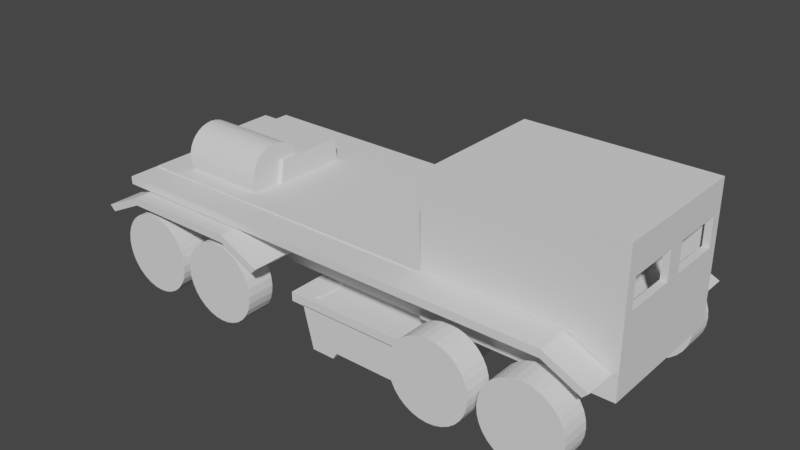 # Source: FlatbedModule.blend  (saved by Blender 3.3.6; exported with 4.5.12 LTS)
import bpy
from mathutils import Matrix  # noqa: F401  (used for matrix-valued properties, if any)

bpy.ops.wm.read_factory_settings(use_empty=True)
scene = bpy.context.scene
scene.name = 'Scene'

# ---- collections
col_truckblockout = bpy.data.collections.new('TruckBlockout'); scene.collection.children.link(col_truckblockout)
col_collection = bpy.data.collections.new('Collection'); scene.collection.children.link(col_collection)

# ---- world
world_world = bpy.data.worlds.new('World'); scene.world = world_world
world_world.use_nodes = True; world_world.node_tree.nodes.clear()
_N = world_world.node_tree.nodes; _L = world_world.node_tree.links
n0 = _N.new('ShaderNodeOutputWorld'); n0.name = 'World Output'; n0.location = (300, 300)
n1 = _N.new('ShaderNodeBackground'); n1.name = 'Background'; n1.location = (10, 300)
n1.inputs[0].default_value = (0.05088, 0.05088, 0.05088, 1.0)
_L.new(n1.outputs[0], n0.inputs[0])
n0.is_active_output = True
world_world.color = (0.05088, 0.05088, 0.05088)
world_world.use_sun_shadow = False
world_world.sun_shadow_jitter_overblur = 0.0

# ---- meshes
me_cube_001 = bpy.data.meshes.new('Cube.001')
me_cube_001.from_pydata([(-9.645, -2.152, -0.8753), (-9.645, -2.539, 0.8753), (-9.645, 2.152, -0.8753), (-9.645, 2.539, 0.8753), (6.686, -2.152, -0.8753), (6.686, -2.539, 0.8753), (6.686, 2.152, -0.8753), (6.686, 2.539, 0.8753)], [], [(0, 1, 3, 2), (2, 3, 7, 6), (6, 7, 5, 4), (4, 5, 1, 0), (2, 6, 4, 0), (7, 3, 1, 5)])
_uv = me_cube_001.uv_layers.new(name='UVMap')
_uv.uv.foreach_set('vector', [0.375, 0.0, 0.625, 0.0, 0.625, 0.25, 0.375, 0.25, 0.375, 0.25, 0.625, 0.25, 0.625, 0.5, 0.375, 0.5, 0.375, 0.5, 0.625, 0.5, 0.625, 0.75, 0.375, 0.75, 0.375, 0.75, 0.625, 0.75, 0.625, 1.0, 0.375, 1.0, 0.125, 0.5, 0.375, 0.5, 0.375, 0.75, 0.125, 0.75, 0.625, 0.5, 0.875, 0.5, 0.875, 0.75, 0.625, 0.75])
me_cube_001.update()
me_cube_002 = bpy.data.meshes.new('Cube.002')
me_cube_002.from_pydata([(-4.477, -2.444, -2.373), (-4.477, -2.444, 2.241), (-4.477, 2.444, -2.373), (-4.477, 2.444, 2.241), (1.893, -2.444, -2.373), (1.893, -2.444, 2.241), (1.893, 2.444, -2.373), (1.893, 2.444, 2.241)], [], [(0, 1, 3, 2), (2, 3, 7, 6), (6, 7, 5, 4), (4, 5, 1, 0), (2, 6, 4, 0), (7, 3, 1, 5)])
_uv = me_cube_002.uv_layers.new(name='UVMap')
_uv.uv.foreach_set('vector', [0.375, 0.0, 0.625, 0.0, 0.625, 0.25, 0.375, 0.25, 0.375, 0.25, 0.625, 0.25, 0.625, 0.5, 0.375, 0.5, 0.375, 0.5, 0.625, 0.5, 0.625, 0.75, 0.375, 0.75, 0.375, 0.75, 0.625, 0.75, 0.625, 1.0, 0.375, 1.0, 0.125, 0.5, 0.375, 0.5, 0.375, 0.75, 0.125, 0.75, 0.625, 0.5, 0.875, 0.5, 0.875, 0.75, 0.625, 0.75])
me_cube_002.update()
me_cube_003 = bpy.data.meshes.new('Cube.003')
me_cube_003.from_pydata([(-9.722, 2.478, -0.1096), (-9.722, 2.478, 0.1602), (-9.722, 3.591, -0.1096), (-9.722, 3.591, 0.1602), (6.369, 2.478, -0.1096), (6.369, 2.478, 0.1602), (6.369, 3.591, -0.1096), (6.369, 3.591, 0.1602), (7.632, 2.478, -0.723), (7.823, 2.478, -0.5322), (7.632, 3.591, -0.723), (7.823, 3.591, -0.5322)], [], [(0, 1, 3, 2), (2, 3, 7, 6), (5, 4, 8, 9), (4, 5, 1, 0), (2, 6, 4, 0), (7, 3, 1, 5), (10, 11, 9, 8), (4, 6, 10, 8), (7, 5, 9, 11), (6, 7, 11, 10)])
_uv = me_cube_003.uv_layers.new(name='UVMap')
_uv.uv.foreach_set('vector', [0.375, 0.0, 0.625, 0.0, 0.625, 0.25, 0.375, 0.25, 0.375, 0.25, 0.625, 0.25, 0.625, 0.5, 0.375, 0.5, 0.625, 0.75, 0.375, 0.75, 0.375, 0.75, 0.625, 0.75, 0.375, 0.75, 0.625, 0.75, 0.625, 1.0, 0.375, 1.0, 0.125, 0.5, 0.375, 0.5, 0.375, 0.75, 0.125, 0.75, 0.625, 0.5, 0.875, 0.5, 0.875, 0.75, 0.625, 0.75, 0.375, 0.5, 0.625, 0.5, 0.625, 0.75, 0.375, 0.75, 0.375, 0.75, 0.375, 0.5, 0.375, 0.5, 0.375, 0.75, 0.625, 0.5, 0.625, 0.75, 0.625, 0.75, 0.625, 0.5, 0.375, 0.5, 0.625, 0.5, 0.625, 0.5, 0.375, 0.5])
me_cube_003.update()
me_cube_004 = bpy.data.meshes.new('Cube.004')
me_cube_004.from_pydata([(0.0, 2.534, -0.1096), (0.0, 2.534, 0.1602), (0.0, 4.132, -0.1096), (0.0, 4.132, 0.1602), (2.025, 2.534, -0.1096), (2.025, 2.534, 0.1602), (2.025, 4.132, -0.1096), (2.025, 4.132, 0.1602), (3.288, 2.534, -0.723), (3.479, 2.534, -0.5322), (3.288, 4.132, -0.723), (3.479, 4.132, -0.5322)], [], [(2, 3, 7, 6), (5, 4, 8, 9), (4, 5, 1, 0), (2, 6, 4, 0), (7, 3, 1, 5), (10, 11, 9, 8), (4, 6, 10, 8), (7, 5, 9, 11), (6, 7, 11, 10)])
_uv = me_cube_004.uv_layers.new(name='UVMap')
_uv.uv.foreach_set('vector', [0.375, 0.25, 0.625, 0.25, 0.625, 0.5, 0.375, 0.5, 0.625, 0.75, 0.375, 0.75, 0.375, 0.75, 0.625, 0.75, 0.375, 0.75, 0.625, 0.75, 0.625, 1.0, 0.375, 1.0, 0.125, 0.5, 0.375, 0.5, 0.375, 0.75, 0.125, 0.75, 0.625, 0.5, 0.875, 0.5, 0.875, 0.75, 0.625, 0.75, 0.375, 0.5, 0.625, 0.5, 0.625, 0.75, 0.375, 0.75, 0.375, 0.75, 0.375, 0.5, 0.375, 0.5, 0.375, 0.75, 0.625, 0.5, 0.625, 0.75, 0.625, 0.75, 0.625, 0.5, 0.375, 0.5, 0.625, 0.5, 0.625, 0.5, 0.375, 0.5])
me_cube_004.update()
me_cube_005 = bpy.data.meshes.new('Cube.005')
me_cube_005.from_pydata([(-4.258, -2.276, -0.7943), (-4.258, -2.276, 2.098), (-4.258, 2.276, -0.7943), (-4.258, 2.276, 2.098), (1.674, -2.276, -0.7943), (1.674, -2.276, 2.098), (1.674, 2.276, -0.7943), (1.674, 2.276, 2.098)], [], [(0, 1, 3, 2), (2, 3, 7, 6), (6, 7, 5, 4), (4, 5, 1, 0), (2, 6, 4, 0), (7, 3, 1, 5)])
_uv = me_cube_005.uv_layers.new(name='UVMap')
_uv.uv.foreach_set('vector', [0.375, 0.0, 0.625, 0.0, 0.625, 0.25, 0.375, 0.25, 0.375, 0.25, 0.625, 0.25, 0.625, 0.5, 0.375, 0.5, 0.375, 0.5, 0.625, 0.5, 0.625, 0.75, 0.375, 0.75, 0.375, 0.75, 0.625, 0.75, 0.625, 1.0, 0.375, 1.0, 0.125, 0.5, 0.375, 0.5, 0.375, 0.75, 0.125, 0.75, 0.625, 0.5, 0.875, 0.5, 0.875, 0.75, 0.625, 0.75])
me_cube_005.update()
me_cube_006 = bpy.data.meshes.new('Cube.006')
me_cube_006.from_pydata([(-1.176, -2.103, -0.6998), (-1.176, -2.103, 0.2674), (-1.176, -0.2898, -0.6998), (-1.176, -0.2898, 0.2674), (1.187, -2.103, -0.6998), (1.187, -2.103, 0.2674), (1.187, -0.2898, -0.6998), (1.187, -0.2898, 0.2674)], [], [(0, 1, 3, 2), (2, 3, 7, 6), (6, 7, 5, 4), (4, 5, 1, 0), (2, 6, 4, 0), (7, 3, 1, 5)])
_uv = me_cube_006.uv_layers.new(name='UVMap')
_uv.uv.foreach_set('vector', [0.375, 0.0, 0.625, 0.0, 0.625, 0.25, 0.375, 0.25, 0.375, 0.25, 0.625, 0.25, 0.625, 0.5, 0.375, 0.5, 0.375, 0.5, 0.625, 0.5, 0.625, 0.75, 0.375, 0.75, 0.375, 0.75, 0.625, 0.75, 0.625, 1.0, 0.375, 1.0, 0.125, 0.5, 0.375, 0.5, 0.375, 0.75, 0.125, 0.75, 0.625, 0.5, 0.875, 0.5, 0.875, 0.75, 0.625, 0.75])
me_cube_006.update()
me_cube_009 = bpy.data.meshes.new('Cube.009')
me_cube_009.from_pydata([(-1.135, -0.7056, -1.333), (-1.135, -0.7056, 1.083), (-1.135, 0.7224, -1.333), (-1.135, 0.7224, 1.083), (1.228, -0.7056, -1.333), (1.228, -0.7056, 1.083), (1.228, 0.7224, -1.333), (1.228, 0.7224, 1.083)], [], [(0, 1, 3, 2), (2, 3, 7, 6), (6, 7, 5, 4), (4, 5, 1, 0), (2, 6, 4, 0), (7, 3, 1, 5)])
_uv = me_cube_009.uv_layers.new(name='UVMap')
_uv.uv.foreach_set('vector', [0.375, 0.0, 0.625, 0.0, 0.625, 0.25, 0.375, 0.25, 0.375, 0.25, 0.625, 0.25, 0.625, 0.5, 0.375, 0.5, 0.375, 0.5, 0.625, 0.5, 0.625, 0.75, 0.375, 0.75, 0.375, 0.75, 0.625, 0.75, 0.625, 1.0, 0.375, 1.0, 0.125, 0.5, 0.375, 0.5, 0.375, 0.75, 0.125, 0.75, 0.625, 0.5, 0.875, 0.5, 0.875, 0.75, 0.625, 0.75])
me_cube_009.update()
me_cube_010 = bpy.data.meshes.new('Cube.010')
me_cube_010.from_pydata([(-1.652, -1.332, -0.4328), (-1.652, -1.193, 0.4328), (-1.652, 1.332, -0.4328), (-1.652, 1.193, 0.4328), (1.652, -1.332, -0.4328), (1.652, -1.193, 0.4328), (1.652, 1.332, -0.4328), (1.652, 1.193, 0.4328)], [], [(0, 1, 3, 2), (2, 3, 7, 6), (6, 7, 5, 4), (4, 5, 1, 0), (2, 6, 4, 0), (7, 3, 1, 5)])
_uv = me_cube_010.uv_layers.new(name='UVMap')
_uv.uv.foreach_set('vector', [0.375, 0.0, 0.625, 0.0, 0.625, 0.25, 0.375, 0.25, 0.375, 0.25, 0.625, 0.25, 0.625, 0.5, 0.375, 0.5, 0.375, 0.5, 0.625, 0.5, 0.625, 0.75, 0.375, 0.75, 0.375, 0.75, 0.625, 0.75, 0.625, 1.0, 0.375, 1.0, 0.125, 0.5, 0.375, 0.5, 0.375, 0.75, 0.125, 0.75, 0.625, 0.5, 0.875, 0.5, 0.875, 0.75, 0.625, 0.75])
me_cube_010.update()
me_cylinder = bpy.data.meshes.new('Cylinder')
me_cylinder.from_pydata([(-5.409e-07, 1.378, -0.4905), (-5.409e-07, 1.378, 0.4905), (0.2689, 1.352, -0.4905), (0.2689, 1.352, 0.4905), (0.5274, 1.273, -0.4905), (0.5274, 1.273, 0.4905), (0.7656, 1.146, -0.4905), (0.7656, 1.146, 0.4905), (0.9745, 0.9745, -0.4905), (0.9745, 0.9745, 0.4905), (1.146, 0.7656, -0.4905), (1.146, 0.7656, 0.4905), (1.273, 0.5274, -0.4905), (1.273, 0.5274, 0.4905), (1.352, 0.2689, -0.4905), (1.352, 0.2689, 0.4905), (1.378, 6.761e-08, -0.4905), (1.378, 6.761e-08, 0.4905), (1.352, -0.2689, -0.4905), (1.352, -0.2689, 0.4905), (1.273, -0.5274, -0.4905), (1.273, -0.5274, 0.4905), (1.146, -0.7656, -0.4905), (1.146, -0.7656, 0.4905), (0.9745, -0.9745, -0.4905), (0.9745, -0.9745, 0.4905), (0.7656, -1.146, -0.4905), (0.7656, -1.146, 0.4905), (0.5274, -1.273, -0.4905), (0.5274, -1.273, 0.4905), (0.2689, -1.352, -0.4905), (0.2689, -1.352, 0.4905), (-5.409e-07, -1.378, -0.4905), (-5.409e-07, -1.378, 0.4905), (-0.2689, -1.352, -0.4905), (-0.2689, -1.352, 0.4905), (-0.5274, -1.273, -0.4905), (-0.5274, -1.273, 0.4905), (-0.7656, -1.146, -0.4905), (-0.7656, -1.146, 0.4905), (-0.9745, -0.9745, -0.4905), (-0.9745, -0.9745, 0.4905), (-1.146, -0.7656, -0.4905), (-1.146, -0.7656, 0.4905), (-1.273, -0.5274, -0.4905), (-1.273, -0.5274, 0.4905), (-1.352, -0.2689, -0.4905), (-1.352, -0.2689, 0.4905), (-1.378, 6.761e-08, -0.4905), (-1.378, 6.761e-08, 0.4905), (-1.352, 0.2689, -0.4905), (-1.352, 0.2689, 0.4905), (-1.273, 0.5274, -0.4905), (-1.273, 0.5274, 0.4905), (-1.146, 0.7656, -0.4905), (-1.146, 0.7656, 0.4905), (-0.9745, 0.9745, -0.4905), (-0.9745, 0.9745, 0.4905), (-0.7656, 1.146, -0.4905), (-0.7656, 1.146, 0.4905), (-0.5274, 1.273, -0.4905), (-0.5274, 1.273, 0.4905), (-0.2689, 1.352, -0.4905), (-0.2689, 1.352, 0.4905)], [], [(0, 1, 3, 2), (2, 3, 5, 4), (4, 5, 7, 6), (6, 7, 9, 8), (8, 9, 11, 10), (10, 11, 13, 12), (12, 13, 15, 14), (14, 15, 17, 16), (16, 17, 19, 18), (18, 19, 21, 20), (20, 21, 23, 22), (22, 23, 25, 24), (24, 25, 27, 26), (26, 27, 29, 28), (28, 29, 31, 30), (30, 31, 33, 32), (32, 33, 35, 34), (34, 35, 37, 36), (36, 37, 39, 38), (38, 39, 41, 40), (40, 41, 43, 42), (42, 43, 45, 44), (44, 45, 47, 46), (46, 47, 49, 48), (48, 49, 51, 50), (50, 51, 53, 52), (52, 53, 55, 54), (54, 55, 57, 56), (56, 57, 59, 58), (58, 59, 61, 60), (3, 1, 63, 61, 59, 57, 55, 53, 51, 49, 47, 45, 43, 41, 39, 37, 35, 33, 31, 29, 27, 25, 23, 21, 19, 17, 15, 13, 11, 9, 7, 5), (60, 61, 63, 62), (62, 63, 1, 0), (0, 2, 4, 6, 8, 10, 12, 14, 16, 18, 20, 22, 24, 26, 28, 30, 32, 34, 36, 38, 40, 42, 44, 46, 48, 50, 52, 54, 56, 58, 60, 62)])
_uv = me_cylinder.uv_layers.new(name='UVMap')
_uv.uv.foreach_set('vector', [1.0, 0.5, 1.0, 1.0, 0.9688, 1.0, 0.9688, 0.5, 0.9688, 0.5, 0.9688, 1.0, 0.9375, 1.0, 0.9375, 0.5, 0.9375, 0.5, 0.9375, 1.0, 0.9062, 1.0, 0.9062, 0.5, 0.9062, 0.5, 0.9062, 1.0, 0.875, 1.0, 0.875, 0.5, 0.875, 0.5, 0.875, 1.0, 0.8438, 1.0, 0.8438, 0.5, 0.8438, 0.5, 0.8438, 1.0, 0.8125, 1.0, 0.8125, 0.5, 0.8125, 0.5, 0.8125, 1.0, 0.7812, 1.0, 0.7812, 0.5, 0.7812, 0.5, 0.7812, 1.0, 0.75, 1.0, 0.75, 0.5, 0.75, 0.5, 0.75, 1.0, 0.7188, 1.0, 0.7188, 0.5, 0.7188, 0.5, 0.7188, 1.0, 0.6875, 1.0, 0.6875, 0.5, 0.6875, 0.5, 0.6875, 1.0, 0.6562, 1.0, 0.6562, 0.5, 0.6562, 0.5, 0.6562, 1.0, 0.625, 1.0, 0.625, 0.5, 0.625, 0.5, 0.625, 1.0, 0.5938, 1.0, 0.5938, 0.5, 0.5938, 0.5, 0.5938, 1.0, 0.5625, 1.0, 0.5625, 0.5, 0.5625, 0.5, 0.5625, 1.0, 0.5312, 1.0, 0.5312, 0.5, 0.5312, 0.5, 0.5312, 1.0, 0.5, 1.0, 0.5, 0.5, 0.5, 0.5, 0.5, 1.0, 0.4688, 1.0, 0.4688, 0.5, 0.4688, 0.5, 0.4688, 1.0, 0.4375, 1.0, 0.4375, 0.5, 0.4375, 0.5, 0.4375, 1.0, 0.4062, 1.0, 0.4062, 0.5, 0.4062, 0.5, 0.4062, 1.0, 0.375, 1.0, 0.375, 0.5, 0.375, 0.5, 0.375, 1.0, 0.3438, 1.0, 0.3438, 0.5, 0.3438, 0.5, 0.3438, 1.0, 0.3125, 1.0, 0.3125, 0.5, 0.3125, 0.5, 0.3125, 1.0, 0.2812, 1.0, 0.2812, 0.5, 0.2812, 0.5, 0.2812, 1.0, 0.25, 1.0, 0.25, 0.5, 0.25, 0.5, 0.25, 1.0, 0.2188, 1.0, 0.2188, 0.5, 0.2188, 0.5, 0.2188, 1.0, 0.1875, 1.0, 0.1875, 0.5, 0.1875, 0.5, 0.1875, 1.0, 0.1562, 1.0, 0.1562, 0.5, 0.1562, 0.5, 0.1562, 1.0, 0.125, 1.0, 0.125, 0.5, 0.125, 0.5, 0.125, 1.0, 0.09375, 1.0, 0.09375, 0.5, 0.09375, 0.5, 0.09375, 1.0, 0.0625, 1.0, 0.0625, 0.5, 0.2968, 0.4854, 0.25, 0.49, 0.2032, 0.4854, 0.1582, 0.4717, 0.1167, 0.4496, 0.08029, 0.4197, 0.05045, 0.3833, 0.02827, 0.3418, 0.01461, 0.2968, 0.01, 0.25, 0.01461, 0.2032, 0.02827, 0.1582, 0.05045, 0.1167, 0.08029, 0.08029, 0.1167, 0.05045, 0.1582, 0.02827, 0.2032, 0.01461, 0.25, 0.01, 0.2968, 0.01461, 0.3418, 0.02827, 0.3833, 0.05045, 0.4197, 0.08029, 0.4496, 0.1167, 0.4717, 0.1582, 0.4854, 0.2032, 0.49, 0.25, 0.4854, 0.2968, 0.4717, 0.3418, 0.4496, 0.3833, 0.4197, 0.4197, 0.3833, 0.4496, 0.3418, 0.4717, 0.0625, 0.5, 0.0625, 1.0, 0.03125, 1.0, 0.03125, 0.5, 0.03125, 0.5, 0.03125, 1.0, 0.0, 1.0, 0.0, 0.5, 0.75, 0.49, 0.7968, 0.4854, 0.8418, 0.4717, 0.8833, 0.4496, 0.9197, 0.4197, 0.9496, 0.3833, 0.9717, 0.3418, 0.9854, 0.2968, 0.99, 0.25, 0.9854, 0.2032, 0.9717, 0.1582, 0.9496, 0.1167, 0.9197, 0.08029, 0.8833, 0.05045, 0.8418, 0.02827, 0.7968, 0.01461, 0.75, 0.01, 0.7032, 0.01461, 0.6582, 0.02827, 0.6167, 0.05045, 0.5803, 0.08029, 0.5504, 0.1167, 0.5283, 0.1582, 0.5146, 0.2032, 0.51, 0.25, 0.5146, 0.2968, 0.5283, 0.3418, 0.5504, 0.3833, 0.5803, 0.4197, 0.6167, 0.4496, 0.6582, 0.4717, 0.7032, 0.4854])
me_cylinder.update()
me_cylinder_001 = bpy.data.meshes.new('Cylinder.001')
me_cylinder_001.from_pydata([(-5.409e-07, 1.378, -0.4905), (-5.409e-07, 1.378, 0.4905), (0.2689, 1.352, -0.4905), (0.2689, 1.352, 0.4905), (0.5274, 1.273, -0.4905), (0.5274, 1.273, 0.4905), (0.7656, 1.146, -0.4905), (0.7656, 1.146, 0.4905), (0.9745, 0.9745, -0.4905), (0.9745, 0.9745, 0.4905), (1.146, 0.7656, -0.4905), (1.146, 0.7656, 0.4905), (1.273, 0.5274, -0.4905), (1.273, 0.5274, 0.4905), (1.352, 0.2689, -0.4905), (1.352, 0.2689, 0.4905), (1.378, 6.761e-08, -0.4905), (1.378, 6.761e-08, 0.4905), (1.352, -0.2689, -0.4905), (1.352, -0.2689, 0.4905), (1.273, -0.5274, -0.4905), (1.273, -0.5274, 0.4905), (1.146, -0.7656, -0.4905), (1.146, -0.7656, 0.4905), (0.9745, -0.9745, -0.4905), (0.9745, -0.9745, 0.4905), (0.7656, -1.146, -0.4905), (0.7656, -1.146, 0.4905), (0.5274, -1.273, -0.4905), (0.5274, -1.273, 0.4905), (0.2689, -1.352, -0.4905), (0.2689, -1.352, 0.4905), (-5.409e-07, -1.378, -0.4905), (-5.409e-07, -1.378, 0.4905), (-0.2689, -1.352, -0.4905), (-0.2689, -1.352, 0.4905), (-0.5274, -1.273, -0.4905), (-0.5274, -1.273, 0.4905), (-0.7656, -1.146, -0.4905), (-0.7656, -1.146, 0.4905), (-0.9745, -0.9745, -0.4905), (-0.9745, -0.9745, 0.4905), (-1.146, -0.7656, -0.4905), (-1.146, -0.7656, 0.4905), (-1.273, -0.5274, -0.4905), (-1.273, -0.5274, 0.4905), (-1.352, -0.2689, -0.4905), (-1.352, -0.2689, 0.4905), (-1.378, 6.761e-08, -0.4905), (-1.378, 6.761e-08, 0.4905), (-1.352, 0.2689, -0.4905), (-1.352, 0.2689, 0.4905), (-1.273, 0.5274, -0.4905), (-1.273, 0.5274, 0.4905), (-1.146, 0.7656, -0.4905), (-1.146, 0.7656, 0.4905), (-0.9745, 0.9745, -0.4905), (-0.9745, 0.9745, 0.4905), (-0.7656, 1.146, -0.4905), (-0.7656, 1.146, 0.4905), (-0.5274, 1.273, -0.4905), (-0.5274, 1.273, 0.4905), (-0.2689, 1.352, -0.4905), (-0.2689, 1.352, 0.4905)], [], [(0, 1, 3, 2), (2, 3, 5, 4), (4, 5, 7, 6), (6, 7, 9, 8), (8, 9, 11, 10), (10, 11, 13, 12), (12, 13, 15, 14), (14, 15, 17, 16), (16, 17, 19, 18), (18, 19, 21, 20), (20, 21, 23, 22), (22, 23, 25, 24), (24, 25, 27, 26), (26, 27, 29, 28), (28, 29, 31, 30), (30, 31, 33, 32), (32, 33, 35, 34), (34, 35, 37, 36), (36, 37, 39, 38), (38, 39, 41, 40), (40, 41, 43, 42), (42, 43, 45, 44), (44, 45, 47, 46), (46, 47, 49, 48), (48, 49, 51, 50), (50, 51, 53, 52), (52, 53, 55, 54), (54, 55, 57, 56), (56, 57, 59, 58), (58, 59, 61, 60), (3, 1, 63, 61, 59, 57, 55, 53, 51, 49, 47, 45, 43, 41, 39, 37, 35, 33, 31, 29, 27, 25, 23, 21, 19, 17, 15, 13, 11, 9, 7, 5), (60, 61, 63, 62), (62, 63, 1, 0), (0, 2, 4, 6, 8, 10, 12, 14, 16, 18, 20, 22, 24, 26, 28, 30, 32, 34, 36, 38, 40, 42, 44, 46, 48, 50, 52, 54, 56, 58, 60, 62)])
_uv = me_cylinder_001.uv_layers.new(name='UVMap')
_uv.uv.foreach_set('vector', [1.0, 0.5, 1.0, 1.0, 0.9688, 1.0, 0.9688, 0.5, 0.9688, 0.5, 0.9688, 1.0, 0.9375, 1.0, 0.9375, 0.5, 0.9375, 0.5, 0.9375, 1.0, 0.9062, 1.0, 0.9062, 0.5, 0.9062, 0.5, 0.9062, 1.0, 0.875, 1.0, 0.875, 0.5, 0.875, 0.5, 0.875, 1.0, 0.8438, 1.0, 0.8438, 0.5, 0.8438, 0.5, 0.8438, 1.0, 0.8125, 1.0, 0.8125, 0.5, 0.8125, 0.5, 0.8125, 1.0, 0.7812, 1.0, 0.7812, 0.5, 0.7812, 0.5, 0.7812, 1.0, 0.75, 1.0, 0.75, 0.5, 0.75, 0.5, 0.75, 1.0, 0.7188, 1.0, 0.7188, 0.5, 0.7188, 0.5, 0.7188, 1.0, 0.6875, 1.0, 0.6875, 0.5, 0.6875, 0.5, 0.6875, 1.0, 0.6562, 1.0, 0.6562, 0.5, 0.6562, 0.5, 0.6562, 1.0, 0.625, 1.0, 0.625, 0.5, 0.625, 0.5, 0.625, 1.0, 0.5938, 1.0, 0.5938, 0.5, 0.5938, 0.5, 0.5938, 1.0, 0.5625, 1.0, 0.5625, 0.5, 0.5625, 0.5, 0.5625, 1.0, 0.5312, 1.0, 0.5312, 0.5, 0.5312, 0.5, 0.5312, 1.0, 0.5, 1.0, 0.5, 0.5, 0.5, 0.5, 0.5, 1.0, 0.4688, 1.0, 0.4688, 0.5, 0.4688, 0.5, 0.4688, 1.0, 0.4375, 1.0, 0.4375, 0.5, 0.4375, 0.5, 0.4375, 1.0, 0.4062, 1.0, 0.4062, 0.5, 0.4062, 0.5, 0.4062, 1.0, 0.375, 1.0, 0.375, 0.5, 0.375, 0.5, 0.375, 1.0, 0.3438, 1.0, 0.3438, 0.5, 0.3438, 0.5, 0.3438, 1.0, 0.3125, 1.0, 0.3125, 0.5, 0.3125, 0.5, 0.3125, 1.0, 0.2812, 1.0, 0.2812, 0.5, 0.2812, 0.5, 0.2812, 1.0, 0.25, 1.0, 0.25, 0.5, 0.25, 0.5, 0.25, 1.0, 0.2188, 1.0, 0.2188, 0.5, 0.2188, 0.5, 0.2188, 1.0, 0.1875, 1.0, 0.1875, 0.5, 0.1875, 0.5, 0.1875, 1.0, 0.1562, 1.0, 0.1562, 0.5, 0.1562, 0.5, 0.1562, 1.0, 0.125, 1.0, 0.125, 0.5, 0.125, 0.5, 0.125, 1.0, 0.09375, 1.0, 0.09375, 0.5, 0.09375, 0.5, 0.09375, 1.0, 0.0625, 1.0, 0.0625, 0.5, 0.2968, 0.4854, 0.25, 0.49, 0.2032, 0.4854, 0.1582, 0.4717, 0.1167, 0.4496, 0.08029, 0.4197, 0.05045, 0.3833, 0.02827, 0.3418, 0.01461, 0.2968, 0.01, 0.25, 0.01461, 0.2032, 0.02827, 0.1582, 0.05045, 0.1167, 0.08029, 0.08029, 0.1167, 0.05045, 0.1582, 0.02827, 0.2032, 0.01461, 0.25, 0.01, 0.2968, 0.01461, 0.3418, 0.02827, 0.3833, 0.05045, 0.4197, 0.08029, 0.4496, 0.1167, 0.4717, 0.1582, 0.4854, 0.2032, 0.49, 0.25, 0.4854, 0.2968, 0.4717, 0.3418, 0.4496, 0.3833, 0.4197, 0.4197, 0.3833, 0.4496, 0.3418, 0.4717, 0.0625, 0.5, 0.0625, 1.0, 0.03125, 1.0, 0.03125, 0.5, 0.03125, 0.5, 0.03125, 1.0, 0.0, 1.0, 0.0, 0.5, 0.75, 0.49, 0.7968, 0.4854, 0.8418, 0.4717, 0.8833, 0.4496, 0.9197, 0.4197, 0.9496, 0.3833, 0.9717, 0.3418, 0.9854, 0.2968, 0.99, 0.25, 0.9854, 0.2032, 0.9717, 0.1582, 0.9496, 0.1167, 0.9197, 0.08029, 0.8833, 0.05045, 0.8418, 0.02827, 0.7968, 0.01461, 0.75, 0.01, 0.7032, 0.01461, 0.6582, 0.02827, 0.6167, 0.05045, 0.5803, 0.08029, 0.5504, 0.1167, 0.5283, 0.1582, 0.5146, 0.2032, 0.51, 0.25, 0.5146, 0.2968, 0.5283, 0.3418, 0.5504, 0.3833, 0.5803, 0.4197, 0.6167, 0.4496, 0.6582, 0.4717, 0.7032, 0.4854])
me_cylinder_001.update()
me_cylinder_002 = bpy.data.meshes.new('Cylinder.002')
me_cylinder_002.from_pydata([(-5.409e-07, 1.378, -0.4905), (-5.409e-07, 1.378, 0.4905), (0.2689, 1.352, -0.4905), (0.2689, 1.352, 0.4905), (0.5274, 1.273, -0.4905), (0.5274, 1.273, 0.4905), (0.7656, 1.146, -0.4905), (0.7656, 1.146, 0.4905), (0.9745, 0.9745, -0.4905), (0.9745, 0.9745, 0.4905), (1.146, 0.7656, -0.4905), (1.146, 0.7656, 0.4905), (1.273, 0.5274, -0.4905), (1.273, 0.5274, 0.4905), (1.352, 0.2689, -0.4905), (1.352, 0.2689, 0.4905), (1.378, 6.761e-08, -0.4905), (1.378, 6.761e-08, 0.4905), (1.352, -0.2689, -0.4905), (1.352, -0.2689, 0.4905), (1.273, -0.5274, -0.4905), (1.273, -0.5274, 0.4905), (1.146, -0.7656, -0.4905), (1.146, -0.7656, 0.4905), (0.9745, -0.9745, -0.4905), (0.9745, -0.9745, 0.4905), (0.7656, -1.146, -0.4905), (0.7656, -1.146, 0.4905), (0.5274, -1.273, -0.4905), (0.5274, -1.273, 0.4905), (0.2689, -1.352, -0.4905), (0.2689, -1.352, 0.4905), (-5.409e-07, -1.378, -0.4905), (-5.409e-07, -1.378, 0.4905), (-0.2689, -1.352, -0.4905), (-0.2689, -1.352, 0.4905), (-0.5274, -1.273, -0.4905), (-0.5274, -1.273, 0.4905), (-0.7656, -1.146, -0.4905), (-0.7656, -1.146, 0.4905), (-0.9745, -0.9745, -0.4905), (-0.9745, -0.9745, 0.4905), (-1.146, -0.7656, -0.4905), (-1.146, -0.7656, 0.4905), (-1.273, -0.5274, -0.4905), (-1.273, -0.5274, 0.4905), (-1.352, -0.2689, -0.4905), (-1.352, -0.2689, 0.4905), (-1.378, 6.761e-08, -0.4905), (-1.378, 6.761e-08, 0.4905), (-1.352, 0.2689, -0.4905), (-1.352, 0.2689, 0.4905), (-1.273, 0.5274, -0.4905), (-1.273, 0.5274, 0.4905), (-1.146, 0.7656, -0.4905), (-1.146, 0.7656, 0.4905), (-0.9745, 0.9745, -0.4905), (-0.9745, 0.9745, 0.4905), (-0.7656, 1.146, -0.4905), (-0.7656, 1.146, 0.4905), (-0.5274, 1.273, -0.4905), (-0.5274, 1.273, 0.4905), (-0.2689, 1.352, -0.4905), (-0.2689, 1.352, 0.4905)], [], [(0, 1, 3, 2), (2, 3, 5, 4), (4, 5, 7, 6), (6, 7, 9, 8), (8, 9, 11, 10), (10, 11, 13, 12), (12, 13, 15, 14), (14, 15, 17, 16), (16, 17, 19, 18), (18, 19, 21, 20), (20, 21, 23, 22), (22, 23, 25, 24), (24, 25, 27, 26), (26, 27, 29, 28), (28, 29, 31, 30), (30, 31, 33, 32), (32, 33, 35, 34), (34, 35, 37, 36), (36, 37, 39, 38), (38, 39, 41, 40), (40, 41, 43, 42), (42, 43, 45, 44), (44, 45, 47, 46), (46, 47, 49, 48), (48, 49, 51, 50), (50, 51, 53, 52), (52, 53, 55, 54), (54, 55, 57, 56), (56, 57, 59, 58), (58, 59, 61, 60), (3, 1, 63, 61, 59, 57, 55, 53, 51, 49, 47, 45, 43, 41, 39, 37, 35, 33, 31, 29, 27, 25, 23, 21, 19, 17, 15, 13, 11, 9, 7, 5), (60, 61, 63, 62), (62, 63, 1, 0), (0, 2, 4, 6, 8, 10, 12, 14, 16, 18, 20, 22, 24, 26, 28, 30, 32, 34, 36, 38, 40, 42, 44, 46, 48, 50, 52, 54, 56, 58, 60, 62)])
_uv = me_cylinder_002.uv_layers.new(name='UVMap')
_uv.uv.foreach_set('vector', [1.0, 0.5, 1.0, 1.0, 0.9688, 1.0, 0.9688, 0.5, 0.9688, 0.5, 0.9688, 1.0, 0.9375, 1.0, 0.9375, 0.5, 0.9375, 0.5, 0.9375, 1.0, 0.9062, 1.0, 0.9062, 0.5, 0.9062, 0.5, 0.9062, 1.0, 0.875, 1.0, 0.875, 0.5, 0.875, 0.5, 0.875, 1.0, 0.8438, 1.0, 0.8438, 0.5, 0.8438, 0.5, 0.8438, 1.0, 0.8125, 1.0, 0.8125, 0.5, 0.8125, 0.5, 0.8125, 1.0, 0.7812, 1.0, 0.7812, 0.5, 0.7812, 0.5, 0.7812, 1.0, 0.75, 1.0, 0.75, 0.5, 0.75, 0.5, 0.75, 1.0, 0.7188, 1.0, 0.7188, 0.5, 0.7188, 0.5, 0.7188, 1.0, 0.6875, 1.0, 0.6875, 0.5, 0.6875, 0.5, 0.6875, 1.0, 0.6562, 1.0, 0.6562, 0.5, 0.6562, 0.5, 0.6562, 1.0, 0.625, 1.0, 0.625, 0.5, 0.625, 0.5, 0.625, 1.0, 0.5938, 1.0, 0.5938, 0.5, 0.5938, 0.5, 0.5938, 1.0, 0.5625, 1.0, 0.5625, 0.5, 0.5625, 0.5, 0.5625, 1.0, 0.5312, 1.0, 0.5312, 0.5, 0.5312, 0.5, 0.5312, 1.0, 0.5, 1.0, 0.5, 0.5, 0.5, 0.5, 0.5, 1.0, 0.4688, 1.0, 0.4688, 0.5, 0.4688, 0.5, 0.4688, 1.0, 0.4375, 1.0, 0.4375, 0.5, 0.4375, 0.5, 0.4375, 1.0, 0.4062, 1.0, 0.4062, 0.5, 0.4062, 0.5, 0.4062, 1.0, 0.375, 1.0, 0.375, 0.5, 0.375, 0.5, 0.375, 1.0, 0.3438, 1.0, 0.3438, 0.5, 0.3438, 0.5, 0.3438, 1.0, 0.3125, 1.0, 0.3125, 0.5, 0.3125, 0.5, 0.3125, 1.0, 0.2812, 1.0, 0.2812, 0.5, 0.2812, 0.5, 0.2812, 1.0, 0.25, 1.0, 0.25, 0.5, 0.25, 0.5, 0.25, 1.0, 0.2188, 1.0, 0.2188, 0.5, 0.2188, 0.5, 0.2188, 1.0, 0.1875, 1.0, 0.1875, 0.5, 0.1875, 0.5, 0.1875, 1.0, 0.1562, 1.0, 0.1562, 0.5, 0.1562, 0.5, 0.1562, 1.0, 0.125, 1.0, 0.125, 0.5, 0.125, 0.5, 0.125, 1.0, 0.09375, 1.0, 0.09375, 0.5, 0.09375, 0.5, 0.09375, 1.0, 0.0625, 1.0, 0.0625, 0.5, 0.2968, 0.4854, 0.25, 0.49, 0.2032, 0.4854, 0.1582, 0.4717, 0.1167, 0.4496, 0.08029, 0.4197, 0.05045, 0.3833, 0.02827, 0.3418, 0.01461, 0.2968, 0.01, 0.25, 0.01461, 0.2032, 0.02827, 0.1582, 0.05045, 0.1167, 0.08029, 0.08029, 0.1167, 0.05045, 0.1582, 0.02827, 0.2032, 0.01461, 0.25, 0.01, 0.2968, 0.01461, 0.3418, 0.02827, 0.3833, 0.05045, 0.4197, 0.08029, 0.4496, 0.1167, 0.4717, 0.1582, 0.4854, 0.2032, 0.49, 0.25, 0.4854, 0.2968, 0.4717, 0.3418, 0.4496, 0.3833, 0.4197, 0.4197, 0.3833, 0.4496, 0.3418, 0.4717, 0.0625, 0.5, 0.0625, 1.0, 0.03125, 1.0, 0.03125, 0.5, 0.03125, 0.5, 0.03125, 1.0, 0.0, 1.0, 0.0, 0.5, 0.75, 0.49, 0.7968, 0.4854, 0.8418, 0.4717, 0.8833, 0.4496, 0.9197, 0.4197, 0.9496, 0.3833, 0.9717, 0.3418, 0.9854, 0.2968, 0.99, 0.25, 0.9854, 0.2032, 0.9717, 0.1582, 0.9496, 0.1167, 0.9197, 0.08029, 0.8833, 0.05045, 0.8418, 0.02827, 0.7968, 0.01461, 0.75, 0.01, 0.7032, 0.01461, 0.6582, 0.02827, 0.6167, 0.05045, 0.5803, 0.08029, 0.5504, 0.1167, 0.5283, 0.1582, 0.5146, 0.2032, 0.51, 0.25, 0.5146, 0.2968, 0.5283, 0.3418, 0.5504, 0.3833, 0.5803, 0.4197, 0.6167, 0.4496, 0.6582, 0.4717, 0.7032, 0.4854])
me_cylinder_002.update()
me_cylinder_003 = bpy.data.meshes.new('Cylinder.003')
me_cylinder_003.from_pydata([(-5.409e-07, 1.378, -0.4905), (-5.409e-07, 1.378, 0.4905), (0.2689, 1.352, -0.4905), (0.2689, 1.352, 0.4905), (0.5274, 1.273, -0.4905), (0.5274, 1.273, 0.4905), (0.7656, 1.146, -0.4905), (0.7656, 1.146, 0.4905), (0.9745, 0.9745, -0.4905), (0.9745, 0.9745, 0.4905), (1.146, 0.7656, -0.4905), (1.146, 0.7656, 0.4905), (1.273, 0.5274, -0.4905), (1.273, 0.5274, 0.4905), (1.352, 0.2689, -0.4905), (1.352, 0.2689, 0.4905), (1.378, 6.761e-08, -0.4905), (1.378, 6.761e-08, 0.4905), (1.352, -0.2689, -0.4905), (1.352, -0.2689, 0.4905), (1.273, -0.5274, -0.4905), (1.273, -0.5274, 0.4905), (1.146, -0.7656, -0.4905), (1.146, -0.7656, 0.4905), (0.9745, -0.9745, -0.4905), (0.9745, -0.9745, 0.4905), (0.7656, -1.146, -0.4905), (0.7656, -1.146, 0.4905), (0.5274, -1.273, -0.4905), (0.5274, -1.273, 0.4905), (0.2689, -1.352, -0.4905), (0.2689, -1.352, 0.4905), (-5.409e-07, -1.378, -0.4905), (-5.409e-07, -1.378, 0.4905), (-0.2689, -1.352, -0.4905), (-0.2689, -1.352, 0.4905), (-0.5274, -1.273, -0.4905), (-0.5274, -1.273, 0.4905), (-0.7656, -1.146, -0.4905), (-0.7656, -1.146, 0.4905), (-0.9745, -0.9745, -0.4905), (-0.9745, -0.9745, 0.4905), (-1.146, -0.7656, -0.4905), (-1.146, -0.7656, 0.4905), (-1.273, -0.5274, -0.4905), (-1.273, -0.5274, 0.4905), (-1.352, -0.2689, -0.4905), (-1.352, -0.2689, 0.4905), (-1.378, 6.761e-08, -0.4905), (-1.378, 6.761e-08, 0.4905), (-1.352, 0.2689, -0.4905), (-1.352, 0.2689, 0.4905), (-1.273, 0.5274, -0.4905), (-1.273, 0.5274, 0.4905), (-1.146, 0.7656, -0.4905), (-1.146, 0.7656, 0.4905), (-0.9745, 0.9745, -0.4905), (-0.9745, 0.9745, 0.4905), (-0.7656, 1.146, -0.4905), (-0.7656, 1.146, 0.4905), (-0.5274, 1.273, -0.4905), (-0.5274, 1.273, 0.4905), (-0.2689, 1.352, -0.4905), (-0.2689, 1.352, 0.4905)], [], [(0, 1, 3, 2), (2, 3, 5, 4), (4, 5, 7, 6), (6, 7, 9, 8), (8, 9, 11, 10), (10, 11, 13, 12), (12, 13, 15, 14), (14, 15, 17, 16), (16, 17, 19, 18), (18, 19, 21, 20), (20, 21, 23, 22), (22, 23, 25, 24), (24, 25, 27, 26), (26, 27, 29, 28), (28, 29, 31, 30), (30, 31, 33, 32), (32, 33, 35, 34), (34, 35, 37, 36), (36, 37, 39, 38), (38, 39, 41, 40), (40, 41, 43, 42), (42, 43, 45, 44), (44, 45, 47, 46), (46, 47, 49, 48), (48, 49, 51, 50), (50, 51, 53, 52), (52, 53, 55, 54), (54, 55, 57, 56), (56, 57, 59, 58), (58, 59, 61, 60), (3, 1, 63, 61, 59, 57, 55, 53, 51, 49, 47, 45, 43, 41, 39, 37, 35, 33, 31, 29, 27, 25, 23, 21, 19, 17, 15, 13, 11, 9, 7, 5), (60, 61, 63, 62), (62, 63, 1, 0), (0, 2, 4, 6, 8, 10, 12, 14, 16, 18, 20, 22, 24, 26, 28, 30, 32, 34, 36, 38, 40, 42, 44, 46, 48, 50, 52, 54, 56, 58, 60, 62)])
_uv = me_cylinder_003.uv_layers.new(name='UVMap')
_uv.uv.foreach_set('vector', [1.0, 0.5, 1.0, 1.0, 0.9688, 1.0, 0.9688, 0.5, 0.9688, 0.5, 0.9688, 1.0, 0.9375, 1.0, 0.9375, 0.5, 0.9375, 0.5, 0.9375, 1.0, 0.9062, 1.0, 0.9062, 0.5, 0.9062, 0.5, 0.9062, 1.0, 0.875, 1.0, 0.875, 0.5, 0.875, 0.5, 0.875, 1.0, 0.8438, 1.0, 0.8438, 0.5, 0.8438, 0.5, 0.8438, 1.0, 0.8125, 1.0, 0.8125, 0.5, 0.8125, 0.5, 0.8125, 1.0, 0.7812, 1.0, 0.7812, 0.5, 0.7812, 0.5, 0.7812, 1.0, 0.75, 1.0, 0.75, 0.5, 0.75, 0.5, 0.75, 1.0, 0.7188, 1.0, 0.7188, 0.5, 0.7188, 0.5, 0.7188, 1.0, 0.6875, 1.0, 0.6875, 0.5, 0.6875, 0.5, 0.6875, 1.0, 0.6562, 1.0, 0.6562, 0.5, 0.6562, 0.5, 0.6562, 1.0, 0.625, 1.0, 0.625, 0.5, 0.625, 0.5, 0.625, 1.0, 0.5938, 1.0, 0.5938, 0.5, 0.5938, 0.5, 0.5938, 1.0, 0.5625, 1.0, 0.5625, 0.5, 0.5625, 0.5, 0.5625, 1.0, 0.5312, 1.0, 0.5312, 0.5, 0.5312, 0.5, 0.5312, 1.0, 0.5, 1.0, 0.5, 0.5, 0.5, 0.5, 0.5, 1.0, 0.4688, 1.0, 0.4688, 0.5, 0.4688, 0.5, 0.4688, 1.0, 0.4375, 1.0, 0.4375, 0.5, 0.4375, 0.5, 0.4375, 1.0, 0.4062, 1.0, 0.4062, 0.5, 0.4062, 0.5, 0.4062, 1.0, 0.375, 1.0, 0.375, 0.5, 0.375, 0.5, 0.375, 1.0, 0.3438, 1.0, 0.3438, 0.5, 0.3438, 0.5, 0.3438, 1.0, 0.3125, 1.0, 0.3125, 0.5, 0.3125, 0.5, 0.3125, 1.0, 0.2812, 1.0, 0.2812, 0.5, 0.2812, 0.5, 0.2812, 1.0, 0.25, 1.0, 0.25, 0.5, 0.25, 0.5, 0.25, 1.0, 0.2188, 1.0, 0.2188, 0.5, 0.2188, 0.5, 0.2188, 1.0, 0.1875, 1.0, 0.1875, 0.5, 0.1875, 0.5, 0.1875, 1.0, 0.1562, 1.0, 0.1562, 0.5, 0.1562, 0.5, 0.1562, 1.0, 0.125, 1.0, 0.125, 0.5, 0.125, 0.5, 0.125, 1.0, 0.09375, 1.0, 0.09375, 0.5, 0.09375, 0.5, 0.09375, 1.0, 0.0625, 1.0, 0.0625, 0.5, 0.2968, 0.4854, 0.25, 0.49, 0.2032, 0.4854, 0.1582, 0.4717, 0.1167, 0.4496, 0.08029, 0.4197, 0.05045, 0.3833, 0.02827, 0.3418, 0.01461, 0.2968, 0.01, 0.25, 0.01461, 0.2032, 0.02827, 0.1582, 0.05045, 0.1167, 0.08029, 0.08029, 0.1167, 0.05045, 0.1582, 0.02827, 0.2032, 0.01461, 0.25, 0.01, 0.2968, 0.01461, 0.3418, 0.02827, 0.3833, 0.05045, 0.4197, 0.08029, 0.4496, 0.1167, 0.4717, 0.1582, 0.4854, 0.2032, 0.49, 0.25, 0.4854, 0.2968, 0.4717, 0.3418, 0.4496, 0.3833, 0.4197, 0.4197, 0.3833, 0.4496, 0.3418, 0.4717, 0.0625, 0.5, 0.0625, 1.0, 0.03125, 1.0, 0.03125, 0.5, 0.03125, 0.5, 0.03125, 1.0, 0.0, 1.0, 0.0, 0.5, 0.75, 0.49, 0.7968, 0.4854, 0.8418, 0.4717, 0.8833, 0.4496, 0.9197, 0.4197, 0.9496, 0.3833, 0.9717, 0.3418, 0.9854, 0.2968, 0.99, 0.25, 0.9854, 0.2032, 0.9717, 0.1582, 0.9496, 0.1167, 0.9197, 0.08029, 0.8833, 0.05045, 0.8418, 0.02827, 0.7968, 0.01461, 0.75, 0.01, 0.7032, 0.01461, 0.6582, 0.02827, 0.6167, 0.05045, 0.5803, 0.08029, 0.5504, 0.1167, 0.5283, 0.1582, 0.5146, 0.2032, 0.51, 0.25, 0.5146, 0.2968, 0.5283, 0.3418, 0.5504, 0.3833, 0.5803, 0.4197, 0.6167, 0.4496, 0.6582, 0.4717, 0.7032, 0.4854])
me_cylinder_003.update()
me_cylinder_004 = bpy.data.meshes.new('Cylinder.004')
me_cylinder_004.from_pydata([(-5.409e-07, 1.378, -0.4905), (-5.409e-07, 1.378, 0.4905), (0.2689, 1.352, -0.4905), (0.2689, 1.352, 0.4905), (0.5274, 1.273, -0.4905), (0.5274, 1.273, 0.4905), (0.7656, 1.146, -0.4905), (0.7656, 1.146, 0.4905), (0.9745, 0.9745, -0.4905), (0.9745, 0.9745, 0.4905), (1.146, 0.7656, -0.4905), (1.146, 0.7656, 0.4905), (1.273, 0.5274, -0.4905), (1.273, 0.5274, 0.4905), (1.352, 0.2689, -0.4905), (1.352, 0.2689, 0.4905), (1.378, 6.761e-08, -0.4905), (1.378, 6.761e-08, 0.4905), (1.352, -0.2689, -0.4905), (1.352, -0.2689, 0.4905), (1.273, -0.5274, -0.4905), (1.273, -0.5274, 0.4905), (1.146, -0.7656, -0.4905), (1.146, -0.7656, 0.4905), (0.9745, -0.9745, -0.4905), (0.9745, -0.9745, 0.4905), (0.7656, -1.146, -0.4905), (0.7656, -1.146, 0.4905), (0.5274, -1.273, -0.4905), (0.5274, -1.273, 0.4905), (0.2689, -1.352, -0.4905), (0.2689, -1.352, 0.4905), (-5.409e-07, -1.378, -0.4905), (-5.409e-07, -1.378, 0.4905), (-0.2689, -1.352, -0.4905), (-0.2689, -1.352, 0.4905), (-0.5274, -1.273, -0.4905), (-0.5274, -1.273, 0.4905), (-0.7656, -1.146, -0.4905), (-0.7656, -1.146, 0.4905), (-0.9745, -0.9745, -0.4905), (-0.9745, -0.9745, 0.4905), (-1.146, -0.7656, -0.4905), (-1.146, -0.7656, 0.4905), (-1.273, -0.5274, -0.4905), (-1.273, -0.5274, 0.4905), (-1.352, -0.2689, -0.4905), (-1.352, -0.2689, 0.4905), (-1.378, 6.761e-08, -0.4905), (-1.378, 6.761e-08, 0.4905), (-1.352, 0.2689, -0.4905), (-1.352, 0.2689, 0.4905), (-1.273, 0.5274, -0.4905), (-1.273, 0.5274, 0.4905), (-1.146, 0.7656, -0.4905), (-1.146, 0.7656, 0.4905), (-0.9745, 0.9745, -0.4905), (-0.9745, 0.9745, 0.4905), (-0.7656, 1.146, -0.4905), (-0.7656, 1.146, 0.4905), (-0.5274, 1.273, -0.4905), (-0.5274, 1.273, 0.4905), (-0.2689, 1.352, -0.4905), (-0.2689, 1.352, 0.4905)], [], [(0, 1, 3, 2), (2, 3, 5, 4), (4, 5, 7, 6), (6, 7, 9, 8), (8, 9, 11, 10), (10, 11, 13, 12), (12, 13, 15, 14), (14, 15, 17, 16), (16, 17, 19, 18), (18, 19, 21, 20), (20, 21, 23, 22), (22, 23, 25, 24), (24, 25, 27, 26), (26, 27, 29, 28), (28, 29, 31, 30), (30, 31, 33, 32), (32, 33, 35, 34), (34, 35, 37, 36), (36, 37, 39, 38), (38, 39, 41, 40), (40, 41, 43, 42), (42, 43, 45, 44), (44, 45, 47, 46), (46, 47, 49, 48), (48, 49, 51, 50), (50, 51, 53, 52), (52, 53, 55, 54), (54, 55, 57, 56), (56, 57, 59, 58), (58, 59, 61, 60), (3, 1, 63, 61, 59, 57, 55, 53, 51, 49, 47, 45, 43, 41, 39, 37, 35, 33, 31, 29, 27, 25, 23, 21, 19, 17, 15, 13, 11, 9, 7, 5), (60, 61, 63, 62), (62, 63, 1, 0), (0, 2, 4, 6, 8, 10, 12, 14, 16, 18, 20, 22, 24, 26, 28, 30, 32, 34, 36, 38, 40, 42, 44, 46, 48, 50, 52, 54, 56, 58, 60, 62)])
_uv = me_cylinder_004.uv_layers.new(name='UVMap')
_uv.uv.foreach_set('vector', [1.0, 0.5, 1.0, 1.0, 0.9688, 1.0, 0.9688, 0.5, 0.9688, 0.5, 0.9688, 1.0, 0.9375, 1.0, 0.9375, 0.5, 0.9375, 0.5, 0.9375, 1.0, 0.9062, 1.0, 0.9062, 0.5, 0.9062, 0.5, 0.9062, 1.0, 0.875, 1.0, 0.875, 0.5, 0.875, 0.5, 0.875, 1.0, 0.8438, 1.0, 0.8438, 0.5, 0.8438, 0.5, 0.8438, 1.0, 0.8125, 1.0, 0.8125, 0.5, 0.8125, 0.5, 0.8125, 1.0, 0.7812, 1.0, 0.7812, 0.5, 0.7812, 0.5, 0.7812, 1.0, 0.75, 1.0, 0.75, 0.5, 0.75, 0.5, 0.75, 1.0, 0.7188, 1.0, 0.7188, 0.5, 0.7188, 0.5, 0.7188, 1.0, 0.6875, 1.0, 0.6875, 0.5, 0.6875, 0.5, 0.6875, 1.0, 0.6562, 1.0, 0.6562, 0.5, 0.6562, 0.5, 0.6562, 1.0, 0.625, 1.0, 0.625, 0.5, 0.625, 0.5, 0.625, 1.0, 0.5938, 1.0, 0.5938, 0.5, 0.5938, 0.5, 0.5938, 1.0, 0.5625, 1.0, 0.5625, 0.5, 0.5625, 0.5, 0.5625, 1.0, 0.5312, 1.0, 0.5312, 0.5, 0.5312, 0.5, 0.5312, 1.0, 0.5, 1.0, 0.5, 0.5, 0.5, 0.5, 0.5, 1.0, 0.4688, 1.0, 0.4688, 0.5, 0.4688, 0.5, 0.4688, 1.0, 0.4375, 1.0, 0.4375, 0.5, 0.4375, 0.5, 0.4375, 1.0, 0.4062, 1.0, 0.4062, 0.5, 0.4062, 0.5, 0.4062, 1.0, 0.375, 1.0, 0.375, 0.5, 0.375, 0.5, 0.375, 1.0, 0.3438, 1.0, 0.3438, 0.5, 0.3438, 0.5, 0.3438, 1.0, 0.3125, 1.0, 0.3125, 0.5, 0.3125, 0.5, 0.3125, 1.0, 0.2812, 1.0, 0.2812, 0.5, 0.2812, 0.5, 0.2812, 1.0, 0.25, 1.0, 0.25, 0.5, 0.25, 0.5, 0.25, 1.0, 0.2188, 1.0, 0.2188, 0.5, 0.2188, 0.5, 0.2188, 1.0, 0.1875, 1.0, 0.1875, 0.5, 0.1875, 0.5, 0.1875, 1.0, 0.1562, 1.0, 0.1562, 0.5, 0.1562, 0.5, 0.1562, 1.0, 0.125, 1.0, 0.125, 0.5, 0.125, 0.5, 0.125, 1.0, 0.09375, 1.0, 0.09375, 0.5, 0.09375, 0.5, 0.09375, 1.0, 0.0625, 1.0, 0.0625, 0.5, 0.2968, 0.4854, 0.25, 0.49, 0.2032, 0.4854, 0.1582, 0.4717, 0.1167, 0.4496, 0.08029, 0.4197, 0.05045, 0.3833, 0.02827, 0.3418, 0.01461, 0.2968, 0.01, 0.25, 0.01461, 0.2032, 0.02827, 0.1582, 0.05045, 0.1167, 0.08029, 0.08029, 0.1167, 0.05045, 0.1582, 0.02827, 0.2032, 0.01461, 0.25, 0.01, 0.2968, 0.01461, 0.3418, 0.02827, 0.3833, 0.05045, 0.4197, 0.08029, 0.4496, 0.1167, 0.4717, 0.1582, 0.4854, 0.2032, 0.49, 0.25, 0.4854, 0.2968, 0.4717, 0.3418, 0.4496, 0.3833, 0.4197, 0.4197, 0.3833, 0.4496, 0.3418, 0.4717, 0.0625, 0.5, 0.0625, 1.0, 0.03125, 1.0, 0.03125, 0.5, 0.03125, 0.5, 0.03125, 1.0, 0.0, 1.0, 0.0, 0.5, 0.75, 0.49, 0.7968, 0.4854, 0.8418, 0.4717, 0.8833, 0.4496, 0.9197, 0.4197, 0.9496, 0.3833, 0.9717, 0.3418, 0.9854, 0.2968, 0.99, 0.25, 0.9854, 0.2032, 0.9717, 0.1582, 0.9496, 0.1167, 0.9197, 0.08029, 0.8833, 0.05045, 0.8418, 0.02827, 0.7968, 0.01461, 0.75, 0.01, 0.7032, 0.01461, 0.6582, 0.02827, 0.6167, 0.05045, 0.5803, 0.08029, 0.5504, 0.1167, 0.5283, 0.1582, 0.5146, 0.2032, 0.51, 0.25, 0.5146, 0.2968, 0.5283, 0.3418, 0.5504, 0.3833, 0.5803, 0.4197, 0.6167, 0.4496, 0.6582, 0.4717, 0.7032, 0.4854])
me_cylinder_004.update()
me_cylinder_005 = bpy.data.meshes.new('Cylinder.005')
me_cylinder_005.from_pydata([(-5.409e-07, 1.378, -0.4905), (-5.409e-07, 1.378, 0.4905), (0.2689, 1.352, -0.4905), (0.2689, 1.352, 0.4905), (0.5274, 1.273, -0.4905), (0.5274, 1.273, 0.4905), (0.7656, 1.146, -0.4905), (0.7656, 1.146, 0.4905), (0.9745, 0.9745, -0.4905), (0.9745, 0.9745, 0.4905), (1.146, 0.7656, -0.4905), (1.146, 0.7656, 0.4905), (1.273, 0.5274, -0.4905), (1.273, 0.5274, 0.4905), (1.352, 0.2689, -0.4905), (1.352, 0.2689, 0.4905), (1.378, 6.761e-08, -0.4905), (1.378, 6.761e-08, 0.4905), (1.352, -0.2689, -0.4905), (1.352, -0.2689, 0.4905), (1.273, -0.5274, -0.4905), (1.273, -0.5274, 0.4905), (1.146, -0.7656, -0.4905), (1.146, -0.7656, 0.4905), (0.9745, -0.9745, -0.4905), (0.9745, -0.9745, 0.4905), (0.7656, -1.146, -0.4905), (0.7656, -1.146, 0.4905), (0.5274, -1.273, -0.4905), (0.5274, -1.273, 0.4905), (0.2689, -1.352, -0.4905), (0.2689, -1.352, 0.4905), (-5.409e-07, -1.378, -0.4905), (-5.409e-07, -1.378, 0.4905), (-0.2689, -1.352, -0.4905), (-0.2689, -1.352, 0.4905), (-0.5274, -1.273, -0.4905), (-0.5274, -1.273, 0.4905), (-0.7656, -1.146, -0.4905), (-0.7656, -1.146, 0.4905), (-0.9745, -0.9745, -0.4905), (-0.9745, -0.9745, 0.4905), (-1.146, -0.7656, -0.4905), (-1.146, -0.7656, 0.4905), (-1.273, -0.5274, -0.4905), (-1.273, -0.5274, 0.4905), (-1.352, -0.2689, -0.4905), (-1.352, -0.2689, 0.4905), (-1.378, 6.761e-08, -0.4905), (-1.378, 6.761e-08, 0.4905), (-1.352, 0.2689, -0.4905), (-1.352, 0.2689, 0.4905), (-1.273, 0.5274, -0.4905), (-1.273, 0.5274, 0.4905), (-1.146, 0.7656, -0.4905), (-1.146, 0.7656, 0.4905), (-0.9745, 0.9745, -0.4905), (-0.9745, 0.9745, 0.4905), (-0.7656, 1.146, -0.4905), (-0.7656, 1.146, 0.4905), (-0.5274, 1.273, -0.4905), (-0.5274, 1.273, 0.4905), (-0.2689, 1.352, -0.4905), (-0.2689, 1.352, 0.4905)], [], [(0, 1, 3, 2), (2, 3, 5, 4), (4, 5, 7, 6), (6, 7, 9, 8), (8, 9, 11, 10), (10, 11, 13, 12), (12, 13, 15, 14), (14, 15, 17, 16), (16, 17, 19, 18), (18, 19, 21, 20), (20, 21, 23, 22), (22, 23, 25, 24), (24, 25, 27, 26), (26, 27, 29, 28), (28, 29, 31, 30), (30, 31, 33, 32), (32, 33, 35, 34), (34, 35, 37, 36), (36, 37, 39, 38), (38, 39, 41, 40), (40, 41, 43, 42), (42, 43, 45, 44), (44, 45, 47, 46), (46, 47, 49, 48), (48, 49, 51, 50), (50, 51, 53, 52), (52, 53, 55, 54), (54, 55, 57, 56), (56, 57, 59, 58), (58, 59, 61, 60), (3, 1, 63, 61, 59, 57, 55, 53, 51, 49, 47, 45, 43, 41, 39, 37, 35, 33, 31, 29, 27, 25, 23, 21, 19, 17, 15, 13, 11, 9, 7, 5), (60, 61, 63, 62), (62, 63, 1, 0), (0, 2, 4, 6, 8, 10, 12, 14, 16, 18, 20, 22, 24, 26, 28, 30, 32, 34, 36, 38, 40, 42, 44, 46, 48, 50, 52, 54, 56, 58, 60, 62)])
_uv = me_cylinder_005.uv_layers.new(name='UVMap')
_uv.uv.foreach_set('vector', [1.0, 0.5, 1.0, 1.0, 0.9688, 1.0, 0.9688, 0.5, 0.9688, 0.5, 0.9688, 1.0, 0.9375, 1.0, 0.9375, 0.5, 0.9375, 0.5, 0.9375, 1.0, 0.9062, 1.0, 0.9062, 0.5, 0.9062, 0.5, 0.9062, 1.0, 0.875, 1.0, 0.875, 0.5, 0.875, 0.5, 0.875, 1.0, 0.8438, 1.0, 0.8438, 0.5, 0.8438, 0.5, 0.8438, 1.0, 0.8125, 1.0, 0.8125, 0.5, 0.8125, 0.5, 0.8125, 1.0, 0.7812, 1.0, 0.7812, 0.5, 0.7812, 0.5, 0.7812, 1.0, 0.75, 1.0, 0.75, 0.5, 0.75, 0.5, 0.75, 1.0, 0.7188, 1.0, 0.7188, 0.5, 0.7188, 0.5, 0.7188, 1.0, 0.6875, 1.0, 0.6875, 0.5, 0.6875, 0.5, 0.6875, 1.0, 0.6562, 1.0, 0.6562, 0.5, 0.6562, 0.5, 0.6562, 1.0, 0.625, 1.0, 0.625, 0.5, 0.625, 0.5, 0.625, 1.0, 0.5938, 1.0, 0.5938, 0.5, 0.5938, 0.5, 0.5938, 1.0, 0.5625, 1.0, 0.5625, 0.5, 0.5625, 0.5, 0.5625, 1.0, 0.5312, 1.0, 0.5312, 0.5, 0.5312, 0.5, 0.5312, 1.0, 0.5, 1.0, 0.5, 0.5, 0.5, 0.5, 0.5, 1.0, 0.4688, 1.0, 0.4688, 0.5, 0.4688, 0.5, 0.4688, 1.0, 0.4375, 1.0, 0.4375, 0.5, 0.4375, 0.5, 0.4375, 1.0, 0.4062, 1.0, 0.4062, 0.5, 0.4062, 0.5, 0.4062, 1.0, 0.375, 1.0, 0.375, 0.5, 0.375, 0.5, 0.375, 1.0, 0.3438, 1.0, 0.3438, 0.5, 0.3438, 0.5, 0.3438, 1.0, 0.3125, 1.0, 0.3125, 0.5, 0.3125, 0.5, 0.3125, 1.0, 0.2812, 1.0, 0.2812, 0.5, 0.2812, 0.5, 0.2812, 1.0, 0.25, 1.0, 0.25, 0.5, 0.25, 0.5, 0.25, 1.0, 0.2188, 1.0, 0.2188, 0.5, 0.2188, 0.5, 0.2188, 1.0, 0.1875, 1.0, 0.1875, 0.5, 0.1875, 0.5, 0.1875, 1.0, 0.1562, 1.0, 0.1562, 0.5, 0.1562, 0.5, 0.1562, 1.0, 0.125, 1.0, 0.125, 0.5, 0.125, 0.5, 0.125, 1.0, 0.09375, 1.0, 0.09375, 0.5, 0.09375, 0.5, 0.09375, 1.0, 0.0625, 1.0, 0.0625, 0.5, 0.2968, 0.4854, 0.25, 0.49, 0.2032, 0.4854, 0.1582, 0.4717, 0.1167, 0.4496, 0.08029, 0.4197, 0.05045, 0.3833, 0.02827, 0.3418, 0.01461, 0.2968, 0.01, 0.25, 0.01461, 0.2032, 0.02827, 0.1582, 0.05045, 0.1167, 0.08029, 0.08029, 0.1167, 0.05045, 0.1582, 0.02827, 0.2032, 0.01461, 0.25, 0.01, 0.2968, 0.01461, 0.3418, 0.02827, 0.3833, 0.05045, 0.4197, 0.08029, 0.4496, 0.1167, 0.4717, 0.1582, 0.4854, 0.2032, 0.49, 0.25, 0.4854, 0.2968, 0.4717, 0.3418, 0.4496, 0.3833, 0.4197, 0.4197, 0.3833, 0.4496, 0.3418, 0.4717, 0.0625, 0.5, 0.0625, 1.0, 0.03125, 1.0, 0.03125, 0.5, 0.03125, 0.5, 0.03125, 1.0, 0.0, 1.0, 0.0, 0.5, 0.75, 0.49, 0.7968, 0.4854, 0.8418, 0.4717, 0.8833, 0.4496, 0.9197, 0.4197, 0.9496, 0.3833, 0.9717, 0.3418, 0.9854, 0.2968, 0.99, 0.25, 0.9854, 0.2032, 0.9717, 0.1582, 0.9496, 0.1167, 0.9197, 0.08029, 0.8833, 0.05045, 0.8418, 0.02827, 0.7968, 0.01461, 0.75, 0.01, 0.7032, 0.01461, 0.6582, 0.02827, 0.6167, 0.05045, 0.5803, 0.08029, 0.5504, 0.1167, 0.5283, 0.1582, 0.5146, 0.2032, 0.51, 0.25, 0.5146, 0.2968, 0.5283, 0.3418, 0.5504, 0.3833, 0.5803, 0.4197, 0.6167, 0.4496, 0.6582, 0.4717, 0.7032, 0.4854])
me_cylinder_005.update()
me_cylinder_006 = bpy.data.meshes.new('Cylinder.006')
me_cylinder_006.from_pydata([(-5.409e-07, 1.378, -0.4905), (-5.409e-07, 1.378, 0.4905), (0.2689, 1.352, -0.4905), (0.2689, 1.352, 0.4905), (0.5274, 1.273, -0.4905), (0.5274, 1.273, 0.4905), (0.7656, 1.146, -0.4905), (0.7656, 1.146, 0.4905), (0.9745, 0.9745, -0.4905), (0.9745, 0.9745, 0.4905), (1.146, 0.7656, -0.4905), (1.146, 0.7656, 0.4905), (1.273, 0.5274, -0.4905), (1.273, 0.5274, 0.4905), (1.352, 0.2689, -0.4905), (1.352, 0.2689, 0.4905), (1.378, 6.761e-08, -0.4905), (1.378, 6.761e-08, 0.4905), (1.352, -0.2689, -0.4905), (1.352, -0.2689, 0.4905), (1.273, -0.5274, -0.4905), (1.273, -0.5274, 0.4905), (1.146, -0.7656, -0.4905), (1.146, -0.7656, 0.4905), (0.9745, -0.9745, -0.4905), (0.9745, -0.9745, 0.4905), (0.7656, -1.146, -0.4905), (0.7656, -1.146, 0.4905), (0.5274, -1.273, -0.4905), (0.5274, -1.273, 0.4905), (0.2689, -1.352, -0.4905), (0.2689, -1.352, 0.4905), (-5.409e-07, -1.378, -0.4905), (-5.409e-07, -1.378, 0.4905), (-0.2689, -1.352, -0.4905), (-0.2689, -1.352, 0.4905), (-0.5274, -1.273, -0.4905), (-0.5274, -1.273, 0.4905), (-0.7656, -1.146, -0.4905), (-0.7656, -1.146, 0.4905), (-0.9745, -0.9745, -0.4905), (-0.9745, -0.9745, 0.4905), (-1.146, -0.7656, -0.4905), (-1.146, -0.7656, 0.4905), (-1.273, -0.5274, -0.4905), (-1.273, -0.5274, 0.4905), (-1.352, -0.2689, -0.4905), (-1.352, -0.2689, 0.4905), (-1.378, 6.761e-08, -0.4905), (-1.378, 6.761e-08, 0.4905), (-1.352, 0.2689, -0.4905), (-1.352, 0.2689, 0.4905), (-1.273, 0.5274, -0.4905), (-1.273, 0.5274, 0.4905), (-1.146, 0.7656, -0.4905), (-1.146, 0.7656, 0.4905), (-0.9745, 0.9745, -0.4905), (-0.9745, 0.9745, 0.4905), (-0.7656, 1.146, -0.4905), (-0.7656, 1.146, 0.4905), (-0.5274, 1.273, -0.4905), (-0.5274, 1.273, 0.4905), (-0.2689, 1.352, -0.4905), (-0.2689, 1.352, 0.4905)], [], [(0, 1, 3, 2), (2, 3, 5, 4), (4, 5, 7, 6), (6, 7, 9, 8), (8, 9, 11, 10), (10, 11, 13, 12), (12, 13, 15, 14), (14, 15, 17, 16), (16, 17, 19, 18), (18, 19, 21, 20), (20, 21, 23, 22), (22, 23, 25, 24), (24, 25, 27, 26), (26, 27, 29, 28), (28, 29, 31, 30), (30, 31, 33, 32), (32, 33, 35, 34), (34, 35, 37, 36), (36, 37, 39, 38), (38, 39, 41, 40), (40, 41, 43, 42), (42, 43, 45, 44), (44, 45, 47, 46), (46, 47, 49, 48), (48, 49, 51, 50), (50, 51, 53, 52), (52, 53, 55, 54), (54, 55, 57, 56), (56, 57, 59, 58), (58, 59, 61, 60), (3, 1, 63, 61, 59, 57, 55, 53, 51, 49, 47, 45, 43, 41, 39, 37, 35, 33, 31, 29, 27, 25, 23, 21, 19, 17, 15, 13, 11, 9, 7, 5), (60, 61, 63, 62), (62, 63, 1, 0), (0, 2, 4, 6, 8, 10, 12, 14, 16, 18, 20, 22, 24, 26, 28, 30, 32, 34, 36, 38, 40, 42, 44, 46, 48, 50, 52, 54, 56, 58, 60, 62)])
_uv = me_cylinder_006.uv_layers.new(name='UVMap')
_uv.uv.foreach_set('vector', [1.0, 0.5, 1.0, 1.0, 0.9688, 1.0, 0.9688, 0.5, 0.9688, 0.5, 0.9688, 1.0, 0.9375, 1.0, 0.9375, 0.5, 0.9375, 0.5, 0.9375, 1.0, 0.9062, 1.0, 0.9062, 0.5, 0.9062, 0.5, 0.9062, 1.0, 0.875, 1.0, 0.875, 0.5, 0.875, 0.5, 0.875, 1.0, 0.8438, 1.0, 0.8438, 0.5, 0.8438, 0.5, 0.8438, 1.0, 0.8125, 1.0, 0.8125, 0.5, 0.8125, 0.5, 0.8125, 1.0, 0.7812, 1.0, 0.7812, 0.5, 0.7812, 0.5, 0.7812, 1.0, 0.75, 1.0, 0.75, 0.5, 0.75, 0.5, 0.75, 1.0, 0.7188, 1.0, 0.7188, 0.5, 0.7188, 0.5, 0.7188, 1.0, 0.6875, 1.0, 0.6875, 0.5, 0.6875, 0.5, 0.6875, 1.0, 0.6562, 1.0, 0.6562, 0.5, 0.6562, 0.5, 0.6562, 1.0, 0.625, 1.0, 0.625, 0.5, 0.625, 0.5, 0.625, 1.0, 0.5938, 1.0, 0.5938, 0.5, 0.5938, 0.5, 0.5938, 1.0, 0.5625, 1.0, 0.5625, 0.5, 0.5625, 0.5, 0.5625, 1.0, 0.5312, 1.0, 0.5312, 0.5, 0.5312, 0.5, 0.5312, 1.0, 0.5, 1.0, 0.5, 0.5, 0.5, 0.5, 0.5, 1.0, 0.4688, 1.0, 0.4688, 0.5, 0.4688, 0.5, 0.4688, 1.0, 0.4375, 1.0, 0.4375, 0.5, 0.4375, 0.5, 0.4375, 1.0, 0.4062, 1.0, 0.4062, 0.5, 0.4062, 0.5, 0.4062, 1.0, 0.375, 1.0, 0.375, 0.5, 0.375, 0.5, 0.375, 1.0, 0.3438, 1.0, 0.3438, 0.5, 0.3438, 0.5, 0.3438, 1.0, 0.3125, 1.0, 0.3125, 0.5, 0.3125, 0.5, 0.3125, 1.0, 0.2812, 1.0, 0.2812, 0.5, 0.2812, 0.5, 0.2812, 1.0, 0.25, 1.0, 0.25, 0.5, 0.25, 0.5, 0.25, 1.0, 0.2188, 1.0, 0.2188, 0.5, 0.2188, 0.5, 0.2188, 1.0, 0.1875, 1.0, 0.1875, 0.5, 0.1875, 0.5, 0.1875, 1.0, 0.1562, 1.0, 0.1562, 0.5, 0.1562, 0.5, 0.1562, 1.0, 0.125, 1.0, 0.125, 0.5, 0.125, 0.5, 0.125, 1.0, 0.09375, 1.0, 0.09375, 0.5, 0.09375, 0.5, 0.09375, 1.0, 0.0625, 1.0, 0.0625, 0.5, 0.2968, 0.4854, 0.25, 0.49, 0.2032, 0.4854, 0.1582, 0.4717, 0.1167, 0.4496, 0.08029, 0.4197, 0.05045, 0.3833, 0.02827, 0.3418, 0.01461, 0.2968, 0.01, 0.25, 0.01461, 0.2032, 0.02827, 0.1582, 0.05045, 0.1167, 0.08029, 0.08029, 0.1167, 0.05045, 0.1582, 0.02827, 0.2032, 0.01461, 0.25, 0.01, 0.2968, 0.01461, 0.3418, 0.02827, 0.3833, 0.05045, 0.4197, 0.08029, 0.4496, 0.1167, 0.4717, 0.1582, 0.4854, 0.2032, 0.49, 0.25, 0.4854, 0.2968, 0.4717, 0.3418, 0.4496, 0.3833, 0.4197, 0.4197, 0.3833, 0.4496, 0.3418, 0.4717, 0.0625, 0.5, 0.0625, 1.0, 0.03125, 1.0, 0.03125, 0.5, 0.03125, 0.5, 0.03125, 1.0, 0.0, 1.0, 0.0, 0.5, 0.75, 0.49, 0.7968, 0.4854, 0.8418, 0.4717, 0.8833, 0.4496, 0.9197, 0.4197, 0.9496, 0.3833, 0.9717, 0.3418, 0.9854, 0.2968, 0.99, 0.25, 0.9854, 0.2032, 0.9717, 0.1582, 0.9496, 0.1167, 0.9197, 0.08029, 0.8833, 0.05045, 0.8418, 0.02827, 0.7968, 0.01461, 0.75, 0.01, 0.7032, 0.01461, 0.6582, 0.02827, 0.6167, 0.05045, 0.5803, 0.08029, 0.5504, 0.1167, 0.5283, 0.1582, 0.5146, 0.2032, 0.51, 0.25, 0.5146, 0.2968, 0.5283, 0.3418, 0.5504, 0.3833, 0.5803, 0.4197, 0.6167, 0.4496, 0.6582, 0.4717, 0.7032, 0.4854])
me_cylinder_006.update()
me_cylinder_007 = bpy.data.meshes.new('Cylinder.007')
me_cylinder_007.from_pydata([(-5.409e-07, 1.378, -0.4905), (-5.409e-07, 1.378, 0.4905), (0.2689, 1.352, -0.4905), (0.2689, 1.352, 0.4905), (0.5274, 1.273, -0.4905), (0.5274, 1.273, 0.4905), (0.7656, 1.146, -0.4905), (0.7656, 1.146, 0.4905), (0.9745, 0.9745, -0.4905), (0.9745, 0.9745, 0.4905), (1.146, 0.7656, -0.4905), (1.146, 0.7656, 0.4905), (1.273, 0.5274, -0.4905), (1.273, 0.5274, 0.4905), (1.352, 0.2689, -0.4905), (1.352, 0.2689, 0.4905), (1.378, 6.761e-08, -0.4905), (1.378, 6.761e-08, 0.4905), (1.352, -0.2689, -0.4905), (1.352, -0.2689, 0.4905), (1.273, -0.5274, -0.4905), (1.273, -0.5274, 0.4905), (1.146, -0.7656, -0.4905), (1.146, -0.7656, 0.4905), (0.9745, -0.9745, -0.4905), (0.9745, -0.9745, 0.4905), (0.7656, -1.146, -0.4905), (0.7656, -1.146, 0.4905), (0.5274, -1.273, -0.4905), (0.5274, -1.273, 0.4905), (0.2689, -1.352, -0.4905), (0.2689, -1.352, 0.4905), (-5.409e-07, -1.378, -0.4905), (-5.409e-07, -1.378, 0.4905), (-0.2689, -1.352, -0.4905), (-0.2689, -1.352, 0.4905), (-0.5274, -1.273, -0.4905), (-0.5274, -1.273, 0.4905), (-0.7656, -1.146, -0.4905), (-0.7656, -1.146, 0.4905), (-0.9745, -0.9745, -0.4905), (-0.9745, -0.9745, 0.4905), (-1.146, -0.7656, -0.4905), (-1.146, -0.7656, 0.4905), (-1.273, -0.5274, -0.4905), (-1.273, -0.5274, 0.4905), (-1.352, -0.2689, -0.4905), (-1.352, -0.2689, 0.4905), (-1.378, 6.761e-08, -0.4905), (-1.378, 6.761e-08, 0.4905), (-1.352, 0.2689, -0.4905), (-1.352, 0.2689, 0.4905), (-1.273, 0.5274, -0.4905), (-1.273, 0.5274, 0.4905), (-1.146, 0.7656, -0.4905), (-1.146, 0.7656, 0.4905), (-0.9745, 0.9745, -0.4905), (-0.9745, 0.9745, 0.4905), (-0.7656, 1.146, -0.4905), (-0.7656, 1.146, 0.4905), (-0.5274, 1.273, -0.4905), (-0.5274, 1.273, 0.4905), (-0.2689, 1.352, -0.4905), (-0.2689, 1.352, 0.4905)], [], [(0, 1, 3, 2), (2, 3, 5, 4), (4, 5, 7, 6), (6, 7, 9, 8), (8, 9, 11, 10), (10, 11, 13, 12), (12, 13, 15, 14), (14, 15, 17, 16), (16, 17, 19, 18), (18, 19, 21, 20), (20, 21, 23, 22), (22, 23, 25, 24), (24, 25, 27, 26), (26, 27, 29, 28), (28, 29, 31, 30), (30, 31, 33, 32), (32, 33, 35, 34), (34, 35, 37, 36), (36, 37, 39, 38), (38, 39, 41, 40), (40, 41, 43, 42), (42, 43, 45, 44), (44, 45, 47, 46), (46, 47, 49, 48), (48, 49, 51, 50), (50, 51, 53, 52), (52, 53, 55, 54), (54, 55, 57, 56), (56, 57, 59, 58), (58, 59, 61, 60), (3, 1, 63, 61, 59, 57, 55, 53, 51, 49, 47, 45, 43, 41, 39, 37, 35, 33, 31, 29, 27, 25, 23, 21, 19, 17, 15, 13, 11, 9, 7, 5), (60, 61, 63, 62), (62, 63, 1, 0), (0, 2, 4, 6, 8, 10, 12, 14, 16, 18, 20, 22, 24, 26, 28, 30, 32, 34, 36, 38, 40, 42, 44, 46, 48, 50, 52, 54, 56, 58, 60, 62)])
_uv = me_cylinder_007.uv_layers.new(name='UVMap')
_uv.uv.foreach_set('vector', [1.0, 0.5, 1.0, 1.0, 0.9688, 1.0, 0.9688, 0.5, 0.9688, 0.5, 0.9688, 1.0, 0.9375, 1.0, 0.9375, 0.5, 0.9375, 0.5, 0.9375, 1.0, 0.9062, 1.0, 0.9062, 0.5, 0.9062, 0.5, 0.9062, 1.0, 0.875, 1.0, 0.875, 0.5, 0.875, 0.5, 0.875, 1.0, 0.8438, 1.0, 0.8438, 0.5, 0.8438, 0.5, 0.8438, 1.0, 0.8125, 1.0, 0.8125, 0.5, 0.8125, 0.5, 0.8125, 1.0, 0.7812, 1.0, 0.7812, 0.5, 0.7812, 0.5, 0.7812, 1.0, 0.75, 1.0, 0.75, 0.5, 0.75, 0.5, 0.75, 1.0, 0.7188, 1.0, 0.7188, 0.5, 0.7188, 0.5, 0.7188, 1.0, 0.6875, 1.0, 0.6875, 0.5, 0.6875, 0.5, 0.6875, 1.0, 0.6562, 1.0, 0.6562, 0.5, 0.6562, 0.5, 0.6562, 1.0, 0.625, 1.0, 0.625, 0.5, 0.625, 0.5, 0.625, 1.0, 0.5938, 1.0, 0.5938, 0.5, 0.5938, 0.5, 0.5938, 1.0, 0.5625, 1.0, 0.5625, 0.5, 0.5625, 0.5, 0.5625, 1.0, 0.5312, 1.0, 0.5312, 0.5, 0.5312, 0.5, 0.5312, 1.0, 0.5, 1.0, 0.5, 0.5, 0.5, 0.5, 0.5, 1.0, 0.4688, 1.0, 0.4688, 0.5, 0.4688, 0.5, 0.4688, 1.0, 0.4375, 1.0, 0.4375, 0.5, 0.4375, 0.5, 0.4375, 1.0, 0.4062, 1.0, 0.4062, 0.5, 0.4062, 0.5, 0.4062, 1.0, 0.375, 1.0, 0.375, 0.5, 0.375, 0.5, 0.375, 1.0, 0.3438, 1.0, 0.3438, 0.5, 0.3438, 0.5, 0.3438, 1.0, 0.3125, 1.0, 0.3125, 0.5, 0.3125, 0.5, 0.3125, 1.0, 0.2812, 1.0, 0.2812, 0.5, 0.2812, 0.5, 0.2812, 1.0, 0.25, 1.0, 0.25, 0.5, 0.25, 0.5, 0.25, 1.0, 0.2188, 1.0, 0.2188, 0.5, 0.2188, 0.5, 0.2188, 1.0, 0.1875, 1.0, 0.1875, 0.5, 0.1875, 0.5, 0.1875, 1.0, 0.1562, 1.0, 0.1562, 0.5, 0.1562, 0.5, 0.1562, 1.0, 0.125, 1.0, 0.125, 0.5, 0.125, 0.5, 0.125, 1.0, 0.09375, 1.0, 0.09375, 0.5, 0.09375, 0.5, 0.09375, 1.0, 0.0625, 1.0, 0.0625, 0.5, 0.2968, 0.4854, 0.25, 0.49, 0.2032, 0.4854, 0.1582, 0.4717, 0.1167, 0.4496, 0.08029, 0.4197, 0.05045, 0.3833, 0.02827, 0.3418, 0.01461, 0.2968, 0.01, 0.25, 0.01461, 0.2032, 0.02827, 0.1582, 0.05045, 0.1167, 0.08029, 0.08029, 0.1167, 0.05045, 0.1582, 0.02827, 0.2032, 0.01461, 0.25, 0.01, 0.2968, 0.01461, 0.3418, 0.02827, 0.3833, 0.05045, 0.4197, 0.08029, 0.4496, 0.1167, 0.4717, 0.1582, 0.4854, 0.2032, 0.49, 0.25, 0.4854, 0.2968, 0.4717, 0.3418, 0.4496, 0.3833, 0.4197, 0.4197, 0.3833, 0.4496, 0.3418, 0.4717, 0.0625, 0.5, 0.0625, 1.0, 0.03125, 1.0, 0.03125, 0.5, 0.03125, 0.5, 0.03125, 1.0, 0.0, 1.0, 0.0, 0.5, 0.75, 0.49, 0.7968, 0.4854, 0.8418, 0.4717, 0.8833, 0.4496, 0.9197, 0.4197, 0.9496, 0.3833, 0.9717, 0.3418, 0.9854, 0.2968, 0.99, 0.25, 0.9854, 0.2032, 0.9717, 0.1582, 0.9496, 0.1167, 0.9197, 0.08029, 0.8833, 0.05045, 0.8418, 0.02827, 0.7968, 0.01461, 0.75, 0.01, 0.7032, 0.01461, 0.6582, 0.02827, 0.6167, 0.05045, 0.5803, 0.08029, 0.5504, 0.1167, 0.5283, 0.1582, 0.5146, 0.2032, 0.51, 0.25, 0.5146, 0.2968, 0.5283, 0.3418, 0.5504, 0.3833, 0.5803, 0.4197, 0.6167, 0.4496, 0.6582, 0.4717, 0.7032, 0.4854])
me_cylinder_007.update()
me_cylinder_008 = bpy.data.meshes.new('Cylinder.008')
me_cylinder_008.from_pydata([(-9.768e-08, 1.0, -1.502), (9.768e-08, 1.0, 1.502), (0.1951, 0.9808, -1.502), (0.1951, 0.9808, 1.502), (0.3827, 0.9239, -1.502), (0.3827, 0.9239, 1.502), (0.5556, 0.8315, -1.502), (0.5556, 0.8315, 1.502), (0.7071, 0.7071, -1.502), (0.7071, 0.7071, 1.502), (0.8315, 0.5556, -1.502), (0.8315, 0.5556, 1.502), (0.9239, 0.3827, -1.502), (0.9239, 0.3827, 1.502), (0.9808, 0.1951, -1.502), (0.9808, 0.1951, 1.502), (1.0, 6.74e-08, -1.502), (1.0, -6.74e-08, 1.502), (0.9808, -0.1951, -1.502), (0.9808, -0.1951, 1.502), (0.9239, -0.3827, -1.502), (0.9239, -0.3827, 1.502), (0.8315, -0.5556, -1.502), (0.8315, -0.5556, 1.502), (0.7071, -0.7071, -1.502), (0.7071, -0.7071, 1.502), (0.5556, -0.8315, -1.502), (0.5556, -0.8315, 1.502), (0.3827, -0.9239, -1.502), (0.3827, -0.9239, 1.502), (0.1951, -0.9808, -1.502), (0.1951, -0.9808, 1.502), (-9.768e-08, -1.0, -1.502), (9.768e-08, -1.0, 1.502), (-0.1951, -0.9808, -1.502), (-0.1951, -0.9808, 1.502), (-0.3827, -0.9239, -1.502), (-0.3827, -0.9239, 1.502), (-0.5556, -0.8315, -1.502), (-0.5556, -0.8315, 1.502), (-0.7071, -0.7071, -1.502), (-0.7071, -0.7071, 1.502), (-0.8315, -0.5556, -1.502), (-0.8315, -0.5556, 1.502), (-0.9239, -0.3827, -1.502), (-0.9239, -0.3827, 1.502), (-0.9808, -0.1951, -1.502), (-0.9808, -0.1951, 1.502), (-1.0, 6.74e-08, -1.502), (-1.0, -6.74e-08, 1.502), (-0.9808, 0.1951, -1.502), (-0.9808, 0.1951, 1.502), (-0.9239, 0.3827, -1.502), (-0.9239, 0.3827, 1.502), (-0.8315, 0.5556, -1.502), (-0.8315, 0.5556, 1.502), (-0.7071, 0.7071, -1.502), (-0.7071, 0.7071, 1.502), (-0.5556, 0.8315, -1.502), (-0.5556, 0.8315, 1.502), (-0.3827, 0.9239, -1.502), (-0.3827, 0.9239, 1.502), (-0.1951, 0.9808, -1.502), (-0.1951, 0.9808, 1.502)], [], [(0, 1, 3, 2), (2, 3, 5, 4), (4, 5, 7, 6), (6, 7, 9, 8), (8, 9, 11, 10), (10, 11, 13, 12), (12, 13, 15, 14), (14, 15, 17, 16), (16, 17, 19, 18), (18, 19, 21, 20), (20, 21, 23, 22), (22, 23, 25, 24), (24, 25, 27, 26), (26, 27, 29, 28), (28, 29, 31, 30), (30, 31, 33, 32), (32, 33, 35, 34), (34, 35, 37, 36), (36, 37, 39, 38), (38, 39, 41, 40), (40, 41, 43, 42), (42, 43, 45, 44), (44, 45, 47, 46), (46, 47, 49, 48), (48, 49, 51, 50), (50, 51, 53, 52), (52, 53, 55, 54), (54, 55, 57, 56), (56, 57, 59, 58), (58, 59, 61, 60), (3, 1, 63, 61, 59, 57, 55, 53, 51, 49, 47, 45, 43, 41, 39, 37, 35, 33, 31, 29, 27, 25, 23, 21, 19, 17, 15, 13, 11, 9, 7, 5), (60, 61, 63, 62), (62, 63, 1, 0), (0, 2, 4, 6, 8, 10, 12, 14, 16, 18, 20, 22, 24, 26, 28, 30, 32, 34, 36, 38, 40, 42, 44, 46, 48, 50, 52, 54, 56, 58, 60, 62)])
_uv = me_cylinder_008.uv_layers.new(name='UVMap')
_uv.uv.foreach_set('vector', [1.0, 0.5, 1.0, 1.0, 0.9688, 1.0, 0.9688, 0.5, 0.9688, 0.5, 0.9688, 1.0, 0.9375, 1.0, 0.9375, 0.5, 0.9375, 0.5, 0.9375, 1.0, 0.9062, 1.0, 0.9062, 0.5, 0.9062, 0.5, 0.9062, 1.0, 0.875, 1.0, 0.875, 0.5, 0.875, 0.5, 0.875, 1.0, 0.8438, 1.0, 0.8438, 0.5, 0.8438, 0.5, 0.8438, 1.0, 0.8125, 1.0, 0.8125, 0.5, 0.8125, 0.5, 0.8125, 1.0, 0.7812, 1.0, 0.7812, 0.5, 0.7812, 0.5, 0.7812, 1.0, 0.75, 1.0, 0.75, 0.5, 0.75, 0.5, 0.75, 1.0, 0.7188, 1.0, 0.7188, 0.5, 0.7188, 0.5, 0.7188, 1.0, 0.6875, 1.0, 0.6875, 0.5, 0.6875, 0.5, 0.6875, 1.0, 0.6562, 1.0, 0.6562, 0.5, 0.6562, 0.5, 0.6562, 1.0, 0.625, 1.0, 0.625, 0.5, 0.625, 0.5, 0.625, 1.0, 0.5938, 1.0, 0.5938, 0.5, 0.5938, 0.5, 0.5938, 1.0, 0.5625, 1.0, 0.5625, 0.5, 0.5625, 0.5, 0.5625, 1.0, 0.5312, 1.0, 0.5312, 0.5, 0.5312, 0.5, 0.5312, 1.0, 0.5, 1.0, 0.5, 0.5, 0.5, 0.5, 0.5, 1.0, 0.4688, 1.0, 0.4688, 0.5, 0.4688, 0.5, 0.4688, 1.0, 0.4375, 1.0, 0.4375, 0.5, 0.4375, 0.5, 0.4375, 1.0, 0.4062, 1.0, 0.4062, 0.5, 0.4062, 0.5, 0.4062, 1.0, 0.375, 1.0, 0.375, 0.5, 0.375, 0.5, 0.375, 1.0, 0.3438, 1.0, 0.3438, 0.5, 0.3438, 0.5, 0.3438, 1.0, 0.3125, 1.0, 0.3125, 0.5, 0.3125, 0.5, 0.3125, 1.0, 0.2812, 1.0, 0.2812, 0.5, 0.2812, 0.5, 0.2812, 1.0, 0.25, 1.0, 0.25, 0.5, 0.25, 0.5, 0.25, 1.0, 0.2188, 1.0, 0.2188, 0.5, 0.2188, 0.5, 0.2188, 1.0, 0.1875, 1.0, 0.1875, 0.5, 0.1875, 0.5, 0.1875, 1.0, 0.1562, 1.0, 0.1562, 0.5, 0.1562, 0.5, 0.1562, 1.0, 0.125, 1.0, 0.125, 0.5, 0.125, 0.5, 0.125, 1.0, 0.09375, 1.0, 0.09375, 0.5, 0.09375, 0.5, 0.09375, 1.0, 0.0625, 1.0, 0.0625, 0.5, 0.2968, 0.4854, 0.25, 0.49, 0.2032, 0.4854, 0.1582, 0.4717, 0.1167, 0.4496, 0.08029, 0.4197, 0.05045, 0.3833, 0.02827, 0.3418, 0.01461, 0.2968, 0.01, 0.25, 0.01461, 0.2032, 0.02827, 0.1582, 0.05045, 0.1167, 0.08029, 0.08029, 0.1167, 0.05045, 0.1582, 0.02827, 0.2032, 0.01461, 0.25, 0.01, 0.2968, 0.01461, 0.3418, 0.02827, 0.3833, 0.05045, 0.4197, 0.08029, 0.4496, 0.1167, 0.4717, 0.1582, 0.4854, 0.2032, 0.49, 0.25, 0.4854, 0.2968, 0.4717, 0.3418, 0.4496, 0.3833, 0.4197, 0.4197, 0.3833, 0.4496, 0.3418, 0.4717, 0.0625, 0.5, 0.0625, 1.0, 0.03125, 1.0, 0.03125, 0.5, 0.03125, 0.5, 0.03125, 1.0, 0.0, 1.0, 0.0, 0.5, 0.75, 0.49, 0.7968, 0.4854, 0.8418, 0.4717, 0.8833, 0.4496, 0.9197, 0.4197, 0.9496, 0.3833, 0.9717, 0.3418, 0.9854, 0.2968, 0.99, 0.25, 0.9854, 0.2032, 0.9717, 0.1582, 0.9496, 0.1167, 0.9197, 0.08029, 0.8833, 0.05045, 0.8418, 0.02827, 0.7968, 0.01461, 0.75, 0.01, 0.7032, 0.01461, 0.6582, 0.02827, 0.6167, 0.05045, 0.5803, 0.08029, 0.5504, 0.1167, 0.5283, 0.1582, 0.5146, 0.2032, 0.51, 0.25, 0.5146, 0.2968, 0.5283, 0.3418, 0.5504, 0.3833, 0.5803, 0.4197, 0.6167, 0.4496, 0.6582, 0.4717, 0.7032, 0.4854])
me_cylinder_008.update()
me_cube_007 = bpy.data.meshes.new('Cube.007')
me_cube_007.from_pydata([(3.0, -3.0, 1.888), (3.0, -3.0, 2.205), (-3.0, -3.0, 1.888), (-3.0, -3.0, 2.205), (3.0, 3.0, 1.888), (3.0, 3.0, 2.205), (-3.0, 3.0, 1.888), (-3.0, 3.0, 2.205)], [], [(0, 1, 3, 2), (2, 3, 7, 6), (6, 7, 5, 4), (4, 5, 1, 0), (2, 6, 4, 0), (7, 3, 1, 5)])
_uv = me_cube_007.uv_layers.new(name='UVMap')
_uv.uv.foreach_set('vector', [0.9375, 0.4805, 0.9102, 0.4805, 0.9102, 0.0, 0.9375, 0.0, 0.9609, 0.4805, 0.9375, 0.4805, 0.9375, 0.0, 0.9609, 0.0, 0.8711, 0.9609, 0.8477, 0.9609, 0.8477, 0.4805, 0.8711, 0.4805, 0.8984, 0.9609, 0.8711, 0.9609, 0.8711, 0.4805, 0.8984, 0.4805, 0.4805, 0.9609, 0.0, 0.9609, 0.0, 0.4805, 0.4805, 0.4805, 0.4805, 0.0, 0.4805, 0.4805, 0.0, 0.4805, 0.0, 0.0])
me_cube_007.update()
me_cube_012 = bpy.data.meshes.new('Cube.012')
me_cube_012.from_pydata([(2.154, -3.0, 0.453), (2.52, -3.0, 1.909), (-2.154, -3.0, 0.453), (-2.52, -3.0, 1.909), (2.154, 3.0, 0.453), (2.52, 3.0, 1.909), (-2.154, 3.0, 0.453), (-2.52, 3.0, 1.909), (1.328, -3.0, 0.453), (1.186, -3.0, 0.695), (-1.186, -3.0, 0.695), (-1.328, -3.0, 0.453), (1.328, 3.0, 0.453), (1.186, 3.0, 0.695), (-1.328, 3.0, 0.453), (-1.186, 3.0, 0.695)], [], [(0, 1, 3, 2, 11, 10, 9, 8), (2, 3, 7, 6), (14, 6, 7, 5, 4, 12, 13, 15), (4, 5, 1, 0), (4, 0, 8, 12), (2, 6, 14, 11), (14, 15, 10, 11), (8, 9, 13, 12), (10, 15, 13, 9)])
_uv = me_cube_012.uv_layers.new(name='UVMap')
_uv.uv.foreach_set('vector', [0.7148, 0.8555, 0.5977, 0.8867, 0.5977, 0.4805, 0.7148, 0.5117, 0.7148, 0.5781, 0.6953, 0.5898, 0.6953, 0.7773, 0.7148, 0.7891, 0.9102, 0.4805, 0.7891, 0.4805, 0.7891, 0.0, 0.9102, 0.0, 0.5977, 0.7891, 0.5977, 0.8555, 0.4805, 0.8867, 0.4805, 0.4805, 0.5977, 0.5117, 0.5977, 0.5781, 0.5781, 0.5898, 0.5781, 0.7773, 0.7891, 0.4805, 0.6719, 0.4805, 0.6719, 0.0, 0.7891, 0.0, 0.7812, 0.4805, 0.7812, 0.9609, 0.7148, 0.9609, 0.7148, 0.4805, 0.8477, 0.4805, 0.8477, 0.9609, 0.7812, 0.9609, 0.7812, 0.4805, 0.9219, 0.9609, 0.8984, 0.9609, 0.8984, 0.4805, 0.9219, 0.4805, 0.9414, 0.9609, 0.9219, 0.9609, 0.9219, 0.4805, 0.9414, 0.4805, 0.4805, 0.4805, 0.4805, 0.0, 0.6719, 0.0, 0.6719, 0.4805])
me_cube_012.materials.append(None)
me_cube_012.update()
me_cube_013 = bpy.data.meshes.new('Cube.013')
me_cube_013.from_pydata([(2.206, -2.85, -0.0713), (2.206, -2.73, 0.0713), (2.064, -2.85, -0.0713), (2.064, -2.73, 0.0713), (2.206, 2.85, -0.0713), (2.206, 2.73, 0.0713), (2.064, 2.85, -0.0713), (2.064, 2.73, 0.0713), (-2.206, -2.85, -0.0713), (-2.206, -2.73, 0.0713), (-2.064, -2.85, -0.0713), (-2.064, -2.73, 0.0713), (-2.206, 2.85, -0.0713), (-2.206, 2.73, 0.0713), (-2.064, 2.85, -0.0713), (-2.064, 2.73, 0.0713)], [], [(0, 1, 3, 2), (2, 3, 7, 6), (6, 7, 5, 4), (4, 5, 1, 0), (2, 6, 4, 0), (7, 3, 1, 5), (8, 10, 11, 9), (10, 14, 15, 11), (14, 12, 13, 15), (12, 8, 9, 13), (10, 8, 12, 14), (15, 13, 9, 11)])
_uv = me_cube_013.uv_layers.new(name='UVMap')
_uv.uv.foreach_set('vector', [0.9727, 0.457, 0.9727, 0.4492, 0.9844, 0.4492, 0.9844, 0.457, 0.9648, 0.9375, 0.9531, 0.9297, 0.9531, 0.4922, 0.9648, 0.4805, 0.9844, 0.0, 0.9844, 0.007812, 0.9727, 0.007812, 0.9727, 0.0, 0.9727, 0.457, 0.9609, 0.4492, 0.9609, 0.007812, 0.9727, 0.0, 0.9844, 0.457, 0.9844, 0.0, 0.9961, 0.0, 0.9961, 0.457, 0.9844, 0.007812, 0.9844, 0.4492, 0.9727, 0.4492, 0.9727, 0.007812, 0.9883, 0.9375, 0.9766, 0.9375, 0.9766, 0.9297, 0.9883, 0.9297, 0.9531, 0.4805, 0.9531, 0.9375, 0.9414, 0.9297, 0.9414, 0.4922, 0.9766, 0.4805, 0.9883, 0.4805, 0.9883, 0.4922, 0.9766, 0.4922, 0.9766, 0.4805, 0.9766, 0.9375, 0.9648, 0.9297, 0.9648, 0.4922, 1.0, 0.9375, 0.9883, 0.9375, 0.9883, 0.4805, 1.0, 0.4805, 0.9766, 0.4922, 0.9883, 0.4922, 0.9883, 0.9297, 0.9766, 0.9297])
me_cube_013.update()

# ---- objects
ob_cube = bpy.data.objects.new('Cube', me_cube_001)
ob_cube_001 = bpy.data.objects.new('Cube.001', me_cube_002)
ob_cube_002 = bpy.data.objects.new('Cube.002', me_cube_003)
ob_cube_003 = bpy.data.objects.new('Cube.003', me_cube_004)
ob_cube_004 = bpy.data.objects.new('Cube.004', me_cube_005)
ob_cube_005 = bpy.data.objects.new('Cube.005', me_cube_006)
ob_cube_006 = bpy.data.objects.new('Cube.006', me_cube_009)
ob_cube_007 = bpy.data.objects.new('Cube.007', me_cube_010)
ob_cylinder = bpy.data.objects.new('Cylinder', me_cylinder)
ob_cylinder_001 = bpy.data.objects.new('Cylinder.001', me_cylinder_001)
ob_cylinder_002 = bpy.data.objects.new('Cylinder.002', me_cylinder_002)
ob_cylinder_003 = bpy.data.objects.new('Cylinder.003', me_cylinder_003)
ob_cylinder_004 = bpy.data.objects.new('Cylinder.004', me_cylinder_004)
ob_cylinder_005 = bpy.data.objects.new('Cylinder.005', me_cylinder_005)
ob_cylinder_006 = bpy.data.objects.new('Cylinder.006', me_cylinder_006)
ob_cylinder_007 = bpy.data.objects.new('Cylinder.007', me_cylinder_007)
ob_cylinder_008 = bpy.data.objects.new('Cylinder.008', me_cylinder_008)
ob_cube_008 = bpy.data.objects.new('Cube.008', me_cube_007)
ob_cube_009 = bpy.data.objects.new('Cube.009', me_cube_012)
ob_cube_010 = bpy.data.objects.new('Cube.010', me_cube_013)

# ---- transforms, parenting, visibility, modifiers, constraints
ob_cube.location = (0.0, 0.0, 1.325)
ob_cube_001.location = (6.1, -4.014e-07, 2.988)
_m = ob_cube_001.modifiers.new('BTool_Cube.004', 'BOOLEAN')
_m.object = ob_cube_004
_m = ob_cube_001.modifiers.new('BTool_Cube.005', 'BOOLEAN')
_m.object = ob_cube_005
_m = ob_cube_001.modifiers.new('BTool_Cube.006', 'BOOLEAN')
_m.object = ob_cube_006
ob_cube_002.location = (0.0, 0.0, 1.992)
_m = ob_cube_002.modifiers.new('Mirror', 'MIRROR')
_m.use_axis = (False, True, False)
ob_cube_003.location = (-6.831, 4.356e-08, 1.668)
_m = ob_cube_003.modifiers.new('Mirror', 'MIRROR')
_m.use_axis = (True, True, False)
_m.use_clip = True
ob_cube_004.location = (6.1, -4.014e-07, 2.988)
ob_cube_004.hide_render = True
ob_cube_004.visible_camera = False
ob_cube_004.visible_diffuse = False
ob_cube_004.visible_glossy = False
ob_cube_004.visible_transmission = False
ob_cube_004.visible_volume_scatter = False
ob_cube_004.display_type = 'BOUNDS'
ob_cube_005.location = (7.548, -5.247e-07, 3.905)
ob_cube_005.hide_render = True
ob_cube_005.visible_camera = False
ob_cube_005.visible_diffuse = False
ob_cube_005.visible_glossy = False
ob_cube_005.visible_transmission = False
ob_cube_005.visible_volume_scatter = False
ob_cube_005.display_type = 'BOUNDS'
_m = ob_cube_005.modifiers.new('Mirror', 'MIRROR')
_m.use_axis = (False, True, False)
ob_cube_006.location = (1.882, 1.166, 3.626)
ob_cube_006.hide_render = True
ob_cube_006.visible_camera = False
ob_cube_006.visible_diffuse = False
ob_cube_006.visible_glossy = False
ob_cube_006.visible_transmission = False
ob_cube_006.visible_volume_scatter = False
ob_cube_006.display_type = 'BOUNDS'
ob_cube_007.location = (-7.042, 0.4153, 2.57)
ob_cylinder.location = (6.121, -3.45, -0.1167)
ob_cylinder.rotation_euler = (-1.571, -2.22e-16, 2.22e-16)
ob_cylinder_001.location = (3.073, -3.45, -0.1167)
ob_cylinder_001.rotation_euler = (-1.571, -2.22e-16, 2.22e-16)
ob_cylinder_002.location = (-5.292, -3.45, -0.1167)
ob_cylinder_002.rotation_euler = (-1.571, -2.22e-16, 2.22e-16)
ob_cylinder_003.location = (-8.34, -3.45, -0.1167)
ob_cylinder_003.rotation_euler = (-1.571, -2.22e-16, 2.22e-16)
ob_cylinder_004.location = (6.121, 3.471, -0.1167)
ob_cylinder_004.rotation_euler = (-1.571, -2.22e-16, 2.22e-16)
ob_cylinder_005.location = (3.073, 3.471, -0.1167)
ob_cylinder_005.rotation_euler = (-1.571, -2.22e-16, 2.22e-16)
ob_cylinder_006.location = (-5.292, 3.471, -0.1167)
ob_cylinder_006.rotation_euler = (-1.571, -2.22e-16, 2.22e-16)
ob_cylinder_007.location = (-8.34, 3.471, -0.1167)
ob_cylinder_007.rotation_euler = (-1.571, -2.22e-16, 2.22e-16)
ob_cylinder_008.location = (-7.065, -0.9809, 2.615)
ob_cylinder_008.rotation_euler = (-1.344e-07, 1.571, 0.0)
ob_cube_008.location = (0.0, 9.196e-10, -2.207)
ob_cube_009.location = (0.0, 9.196e-10, -2.207)
ob_cube_010.location = (0.0, 9.196e-10, -0.02724)

# ---- collection membership
col_truckblockout.objects.link(ob_cube)
col_truckblockout.objects.link(ob_cube_001)
col_truckblockout.objects.link(ob_cube_002)
col_truckblockout.objects.link(ob_cube_003)
col_truckblockout.objects.link(ob_cube_004)
col_truckblockout.objects.link(ob_cube_005)
col_truckblockout.objects.link(ob_cube_006)
col_truckblockout.objects.link(ob_cube_007)
col_truckblockout.objects.link(ob_cylinder)
col_truckblockout.objects.link(ob_cylinder_001)
col_truckblockout.objects.link(ob_cylinder_002)
col_truckblockout.objects.link(ob_cylinder_003)
col_truckblockout.objects.link(ob_cylinder_004)
col_truckblockout.objects.link(ob_cylinder_005)
col_truckblockout.objects.link(ob_cylinder_006)
col_truckblockout.objects.link(ob_cylinder_007)
col_truckblockout.objects.link(ob_cylinder_008)
col_collection.objects.link(ob_cube_008)
col_collection.objects.link(ob_cube_009)
col_collection.objects.link(ob_cube_010)

# ---- scene / render settings (as saved in the file)
scene.frame_start = 1; scene.frame_end = 250; scene.frame_set(1)
scene.render.engine = 'BLENDER_EEVEE_NEXT'
scene.cycles.sampling_pattern = 'TABULATED_SOBOL'
scene.cycles.use_light_tree = False
scene.view_settings.view_transform = 'Filmic'
bpy.context.view_layer.update()

# ---- added for rendering (the .blend has no active camera and no usable light): camera, sun
cam_auto = bpy.data.cameras.new('AutoCamera')
cam_auto.lens = 50.0
cam_auto.sensor_width = 36.0
cam_auto.clip_end = 1000.0
ob_auto_camera = bpy.data.objects.new('AutoCamera', cam_auto)
scene.collection.objects.link(ob_auto_camera)
ob_auto_camera.location = (18.5138, -23.6062, 17.4749)
ob_auto_camera.rotation_euler = (1.09748, -7.21219e-08, 0.694738)
scene.camera = ob_auto_camera
light_auto_sun = bpy.data.lights.new('AutoSun', 'SUN')
light_auto_sun.energy = 3.0
light_auto_sun.angle = 0.0523599
ob_auto_sun = bpy.data.objects.new('AutoSun', light_auto_sun)
scene.collection.objects.link(ob_auto_sun)
ob_auto_sun.rotation_euler = (0.872665, 0.174533, 0.523599)
bpy.context.view_layer.update()
